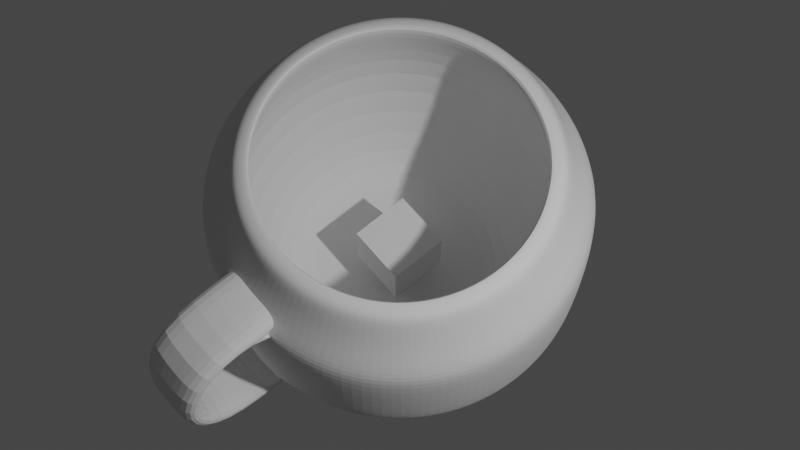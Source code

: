 # Source: 11.blend  (saved by Blender 4.4.32; exported with 4.5.12 LTS)
import bpy
from mathutils import Matrix  # noqa: F401  (used for matrix-valued properties, if any)

bpy.ops.wm.read_factory_settings(use_empty=True)
scene = bpy.context.scene
scene.name = 'Scene'

# ---- collections
col_collection = bpy.data.collections.new('Collection'); scene.collection.children.link(col_collection)

# ---- world
world_world = bpy.data.worlds.new('World'); scene.world = world_world
world_world.use_nodes = True; world_world.node_tree.nodes.clear()
_N = world_world.node_tree.nodes; _L = world_world.node_tree.links
n0 = _N.new('ShaderNodeOutputWorld'); n0.name = 'World Output'; n0.location = (300, 300)
n1 = _N.new('ShaderNodeBackground'); n1.name = 'Background'; n1.location = (10, 300)
n1.inputs[0].default_value = (0.05088, 0.05088, 0.05088, 1.0)
_L.new(n1.outputs[0], n0.inputs[0])
n0.is_active_output = True
world_world.color = (0.05088, 0.05088, 0.05088)
world_world.sun_shadow_jitter_overblur = 0.0

# ---- cameras
cam_camera = bpy.data.cameras.new('Camera')
cam_camera.clip_end = 100.0
cam_camera.lens = 58.38
cam_camera.ortho_scale = 7.314

# ---- lights
light_light = bpy.data.lights.new('Light', 'POINT')
light_light.energy = 1000.0
light_light.shadow_soft_size = 0.1

# ---- meshes
me_x = bpy.data.meshes.new('柱体')
me_x.from_pydata([(-1.093e-09, 0.9356, 1.0), (0.1825, 0.9176, 1.0), (0.358, 0.8644, 1.0), (0.5198, 0.7779, 1.0), (0.6616, 0.6616, 1.0), (0.7779, 0.5198, 1.0), (0.8644, 0.358, 1.0), (0.9176, 0.1825, 1.0), (0.9356, -1.345e-09, 1.0), (0.9176, -0.1825, 1.0), (0.8644, -0.358, 1.0), (0.7779, -0.5198, 1.0), (0.6616, -0.6616, 1.0), (0.5198, -0.7779, 1.0), (0.358, -0.8644, 1.0), (0.1825, -0.9176, 1.0), (-1.093e-09, -0.9356, 1.0), (-0.1825, -0.9176, 1.0), (-0.358, -0.8644, 1.0), (-0.5198, -0.7779, 1.0), (-0.6616, -0.6616, 1.0), (-0.7779, -0.5198, 1.0), (-0.8644, -0.358, 1.0), (-0.9176, -0.1825, 1.0), (-0.9356, -1.345e-09, 1.0), (-0.9176, 0.1825, 1.0), (-0.8644, 0.358, 1.0), (-0.7779, 0.5198, 1.0), (-0.6616, 0.6616, 1.0), (-0.5198, 0.7779, 1.0), (-0.358, 0.8644, 1.0), (-0.1825, 0.9176, 1.0), (-4.607e-09, 1.381, -0.3222), (-4.607e-09, 1.381, 0.3444), (0.2693, 1.354, 0.3444), (0.2693, 1.354, -0.3222), (0.5283, 1.275, 0.3444), (0.5283, 1.275, -0.3222), (0.767, 1.148, 0.3444), (0.767, 1.148, -0.3222), (0.9762, 0.9762, 0.3444), (0.9762, 0.9762, -0.3222), (1.148, 0.767, 0.3444), (1.148, 0.767, -0.3222), (1.275, 0.5283, 0.3444), (1.275, 0.5283, -0.3222), (1.354, 0.2693, 0.3444), (1.354, 0.2693, -0.3222), (1.381, -7.088e-10, 0.3444), (1.381, -7.088e-10, -0.3222), (1.354, -0.2693, 0.3444), (1.354, -0.2693, -0.3222), (1.275, -0.5283, 0.3444), (1.275, -0.5283, -0.3222), (1.148, -0.767, 0.3444), (1.148, -0.767, -0.3222), (0.9762, -0.9762, 0.3444), (0.9762, -0.9762, -0.3222), (0.767, -1.148, 0.3444), (0.767, -1.148, -0.3222), (0.5283, -1.275, 0.3444), (0.5283, -1.275, -0.3222), (0.2693, -1.354, 0.3444), (0.2693, -1.354, -0.3222), (-4.607e-09, -1.381, 0.3444), (-4.607e-09, -1.381, -0.3222), (-0.2693, -1.354, 0.3444), (-0.2693, -1.354, -0.3222), (-0.5283, -1.275, 0.3444), (-0.5283, -1.275, -0.3222), (-0.767, -1.148, 0.3444), (-0.767, -1.148, -0.3222), (-0.9762, -0.9762, 0.3444), (-0.9762, -0.9762, -0.3222), (-1.148, -0.767, 0.3444), (-1.148, -0.767, -0.3222), (-1.275, -0.5283, 0.3444), (-1.275, -0.5283, -0.3222), (-1.354, -0.2693, 0.3444), (-1.354, -0.2693, -0.3222), (-1.381, -7.088e-10, 0.3444), (-1.381, -7.088e-10, -0.3222), (-1.354, 0.2693, 0.3444), (-1.354, 0.2693, -0.3222), (-1.275, 0.5283, 0.3444), (-1.275, 0.5283, -0.3222), (-1.148, 0.767, 0.3444), (-1.148, 0.767, -0.3222), (-0.9762, 0.9762, 0.3444), (-0.9762, 0.9762, -0.3222), (-0.767, 1.148, 0.3444), (-0.767, 1.148, -0.3222), (-0.5283, 1.275, 0.3444), (-0.5283, 1.275, -0.3222), (-0.2693, 1.354, 0.3444), (-0.2693, 1.354, -0.3222), (-0.4786, 1.155, 0.64), (-0.6948, 1.04, 0.64), (-0.8843, 0.8842, 0.64), (-1.04, 0.6947, 0.64), (-1.155, 0.4785, 0.64), (-1.226, 0.2439, 0.64), (-1.251, -1.976e-05, 0.64), (-1.226, -0.244, 0.64), (-1.155, -0.4786, 0.64), (-1.04, -0.6948, 0.64), (-0.8843, -0.8843, 0.64), (-0.6948, -1.04, 0.64), (-0.4786, -1.155, 0.64), (-0.244, -1.226, 0.64), (-1.622e-05, -1.251, 0.64), (0.2439, -1.226, 0.64), (0.4785, -1.155, 0.64), (0.6947, -1.04, 0.64), (0.8842, -0.8843, 0.64), (1.04, -0.6948, 0.64), (1.155, -0.4786, 0.64), (1.226, -0.244, 0.64), (1.25, -1.976e-05, 0.64), (1.226, 0.2439, 0.64), (1.155, 0.4785, 0.64), (1.04, 0.6947, 0.64), (0.8842, 0.8842, 0.64), (0.7895, 0.962, 0.64), (0.6947, 1.04, 0.64), (-0.244, 1.226, 0.64), (-1.622e-05, 1.25, 0.64), (0.4785, 1.155, 0.64), (0.008415, 0.01025, -0.9375), (0.2439, 1.226, 0.64), (0.8716, 1.062, -0.3222), (0.8716, 1.062, 0.3444), (0.5907, 0.7197, 1.0), (-1.096, 0.719, 0.03127), (-0.9334, 0.9175, 0.03127), (0.4941, -1.219, 0.03127), (0.2484, -1.293, 0.03127), (0.2484, 1.276, 0.03127), (0.4941, 1.201, 0.03127), (-0.7349, 1.08, 0.03127), (-0.007161, -1.319, 0.03127), (0.7206, 1.08, 0.03127), (-0.5084, 1.201, 0.03127), (-0.2627, -1.293, 0.03127), (0.9191, 0.9175, 0.03127), (-0.2627, 1.276, 0.03127), (-0.5084, -1.219, 0.03127), (1.082, 0.719, 0.03127), (-0.007161, 1.301, 0.03127), (-0.7349, -1.098, 0.03127), (1.203, 0.4926, 0.03127), (-0.9334, -0.935, 0.03127), (1.278, 0.2468, 0.03127), (-1.096, -0.7365, 0.03127), (1.303, -0.008726, 0.03127), (-1.217, -0.51, 0.03127), (1.278, -0.2643, 0.03127), (-1.292, -0.2643, 0.03127), (1.203, -0.51, 0.03127), (-1.317, -0.008726, 0.03127), (1.082, -0.7365, 0.03127), (-1.292, 0.2468, 0.03127), (0.9191, -0.935, 0.03127), (-1.217, 0.4926, 0.03127), (0.7206, -1.098, 0.03127), (0.8198, 0.999, 0.03127), (0.1825, 0.9176, -0.9375), (2.004e-08, 0.9356, -0.9375), (0.358, 0.8644, -0.9375), (0.5198, 0.7779, -0.9375), (0.5907, 0.7197, -0.9375), (0.7779, 0.5198, -0.9375), (0.6616, 0.6616, -0.9375), (0.8644, 0.358, -0.9375), (0.9176, 0.1825, -0.9375), (0.9356, -1.345e-09, -0.9375), (0.9176, -0.1825, -0.9375), (0.8644, -0.358, -0.9375), (0.7779, -0.5198, -0.9375), (0.6616, -0.6616, -0.9375), (0.5198, -0.7779, -0.9375), (0.358, -0.8644, -0.9375), (0.1825, -0.9176, -0.9375), (2.004e-08, -0.9356, -0.9375), (-0.1825, -0.9176, -0.9375), (-0.358, -0.8644, -0.9375), (-0.5198, -0.7779, -0.9375), (-0.6616, -0.6616, -0.9375), (-0.7779, -0.5198, -0.9375), (-0.8644, -0.358, -0.9375), (-0.9176, -0.1825, -0.9375), (-0.9356, -1.345e-09, -0.9375), (-0.9176, 0.1825, -0.9375), (-0.8644, 0.358, -0.9375), (-0.7779, 0.5198, -0.9375), (-0.6616, 0.6616, -0.9375), (-0.5198, 0.7779, -0.9375), (-0.358, 0.8644, -0.9375), (-0.1825, 0.9176, -0.9375), (0.1131, 0.5687, -0.9375), (-3.855e-08, 0.5798, -0.9375), (0.2219, 0.5357, -0.9375), (0.3221, 0.4821, -0.9375), (0.3661, 0.4461, -0.9375), (0.4821, 0.3221, -0.9375), (0.41, 0.41, -0.9375), (0.5357, 0.2219, -0.9375), (0.5687, 0.1131, -0.9375), (0.5798, 5.725e-08, -0.9375), (0.5687, -0.1131, -0.9375), (0.5357, -0.2219, -0.9375), (0.4821, -0.3221, -0.9375), (0.41, -0.41, -0.9375), (0.3221, -0.4821, -0.9375), (0.2219, -0.5357, -0.9375), (0.1131, -0.5687, -0.9375), (7.863e-08, -0.5798, -0.9375), (-0.1131, -0.5687, -0.9375), (-0.2219, -0.5357, -0.9375), (-0.3221, -0.4821, -0.9375), (-0.41, -0.41, -0.9375), (-0.4821, -0.3221, -0.9375), (-0.5357, -0.2219, -0.9375), (-0.5687, -0.1131, -0.9375), (-0.5798, -5.994e-08, -0.9375), (-0.5687, 0.1131, -0.9375), (-0.5357, 0.2219, -0.9375), (-0.4821, 0.3221, -0.9375), (-0.41, 0.41, -0.9375), (-0.3221, 0.4821, -0.9375), (-0.2219, 0.5357, -0.9375), (-0.1131, 0.5687, -0.9375), (0.01712, 0.02086, -0.9887), (0.007302, 0.7568, -1.036), (0.1532, 0.7424, -1.036), (0.2935, 0.6999, -1.036), (0.4228, 0.6307, -1.036), (0.5361, 0.5377, -1.036), (0.6291, 0.4244, -1.036), (0.6983, 0.2951, -1.036), (0.7408, 0.1548, -1.036), (0.7552, 0.008897, -1.036), (0.7408, -0.137, -1.036), (0.6983, -0.2773, -1.036), (0.6291, -0.4066, -1.036), (0.5361, -0.5199, -1.036), (0.4228, -0.6129, -1.036), (0.2935, -0.6821, -1.036), (0.1532, -0.7246, -1.036), (0.007302, -0.739, -1.036), (-0.1386, -0.7246, -1.036), (-0.2789, -0.6821, -1.036), (-0.4082, -0.6129, -1.036), (-0.5215, -0.5199, -1.036), (-0.6145, -0.4066, -1.036), (-0.6837, -0.2773, -1.036), (-0.7262, -0.137, -1.036), (-0.7406, 0.008897, -1.036), (-0.7262, 0.1548, -1.036), (-0.6837, 0.2951, -1.036), (-0.6145, 0.4244, -1.036), (-0.5215, 0.5377, -1.036), (-0.4082, 0.6307, -1.036), (-0.2789, 0.6999, -1.036), (-0.1386, 0.7424, -1.036), (0.4795, 0.5842, -1.036), (0.007302, 0.8802, -1.067), (0.006089, 1.07, -0.9564), (0.006947, 0.9885, -1.035), (0.2133, 1.049, -0.9563), (0.1773, 0.8635, -1.067), (0.1982, 0.9697, -1.035), (0.3407, 0.8139, -1.067), (0.4126, 0.9889, -0.9563), (0.382, 0.9139, -1.035), (0.5963, 0.8907, -0.9563), (0.4914, 0.7334, -1.067), (0.5515, 0.8234, -1.035), (0.6234, 0.625, -1.067), (0.7573, 0.7586, -0.9563), (0.7, 0.7015, -1.035), (0.8894, 0.5976, -0.9563), (0.7318, 0.493, -1.067), (0.8219, 0.553, -1.035), (0.8123, 0.3423, -1.067), (0.9875, 0.4139, -0.9563), (0.9124, 0.3835, -1.035), (1.048, 0.2147, -0.9564), (0.8619, 0.1789, -1.067), (0.9682, 0.1997, -1.035), (0.8786, 0.008897, -1.067), (1.068, 0.007421, -0.9565), (0.987, 0.008465, -1.035), (1.048, -0.1998, -0.9566), (0.8619, -0.1611, -1.067), (0.9682, -0.1827, -1.035), (0.8123, -0.3245, -1.067), (0.9873, -0.399, -0.9567), (0.9124, -0.3666, -1.035), (0.8891, -0.5826, -0.9568), (0.7318, -0.4752, -1.067), (0.8218, -0.536, -1.035), (0.6234, -0.6072, -1.067), (0.757, -0.7435, -0.9569), (0.6999, -0.6845, -1.035), (0.5961, -0.8755, -0.957), (0.4914, -0.7156, -1.067), (0.5514, -0.8063, -1.035), (0.3407, -0.7961, -1.067), (0.4124, -0.9736, -0.9571), (0.382, -0.8969, -1.035), (0.2132, -1.034, -0.9572), (0.1773, -0.8457, -1.067), (0.1981, -0.9526, -1.035), (0.007302, -0.8624, -1.067), (0.006099, -1.054, -0.9573), (0.006949, -0.9715, -1.035), (-0.201, -1.034, -0.9573), (-0.1627, -0.8457, -1.067), (-0.1842, -0.9526, -1.035), (-0.3261, -0.7961, -1.067), (-0.4002, -0.9734, -0.9574), (-0.368, -0.8968, -1.035), (-0.5837, -0.8753, -0.9574), (-0.4768, -0.7156, -1.067), (-0.5375, -0.8063, -1.035), (-0.6088, -0.6072, -1.067), (-0.7446, -0.7433, -0.9574), (-0.6859, -0.6844, -1.035), (-0.8767, -0.5824, -0.9574), (-0.7172, -0.4752, -1.067), (-0.8078, -0.5359, -1.035), (-0.7977, -0.3245, -1.067), (-0.9748, -0.3989, -0.9573), (-0.8984, -0.3665, -1.035), (-1.035, -0.1997, -0.9573), (-0.8473, -0.1611, -1.067), (-0.9541, -0.1827, -1.035), (-0.864, 0.008897, -1.067), (-1.056, 0.00743, -0.9572), (-0.973, 0.008468, -1.035), (-1.035, 0.2146, -0.9571), (-0.8473, 0.1789, -1.067), (-0.9542, 0.1996, -1.035), (-0.7977, 0.3423, -1.067), (-0.975, 0.4138, -0.957), (-0.8984, 0.3835, -1.035), (-0.8769, 0.5974, -0.9569), (-0.7172, 0.493, -1.067), (-0.8079, 0.5529, -1.035), (-0.6088, 0.625, -1.067), (-0.7449, 0.7584, -0.9568), (-0.686, 0.7014, -1.035), (-0.584, 0.8905, -0.9567), (-0.4768, 0.7334, -1.067), (-0.5375, 0.8233, -1.035), (-0.3261, 0.8139, -1.067), (-0.4004, 0.9887, -0.9566), (-0.3681, 0.9139, -1.035), (-0.2011, 1.049, -0.9565), (-0.1627, 0.8635, -1.067), (-0.1843, 0.9697, -1.035), (0.6768, 0.8246, -0.9563), (0.5574, 0.6792, -1.067), (0.6257, 0.7624, -1.035), (0.1989, 0.9999, 1.0), (0.2183, 1.097, 0.9355), (0.2103, 1.057, 0.9811), (-1.438e-09, 1.119, 0.9355), (-1.093e-09, 1.019, 1.0), (-1.222e-09, 1.078, 0.9811), (0.3901, 0.9419, 1.0), (0.4281, 1.034, 0.9355), (0.4125, 0.9958, 0.9811), (0.5664, 0.8477, 1.0), (0.6216, 0.9302, 0.9355), (0.5988, 0.8962, 0.9811), (0.7911, 0.7911, 0.9355), (0.7209, 0.7209, 1.0), (0.7622, 0.7622, 0.9811), (0.8477, 0.5664, 1.0), (0.9302, 0.6216, 0.9355), (0.8962, 0.5988, 0.9811), (0.9419, 0.3901, 1.0), (1.034, 0.4281, 0.9355), (0.9958, 0.4125, 0.9811), (0.9999, 0.1989, 1.0), (1.097, 0.2183, 0.9355), (1.057, 0.2103, 0.9811), (1.019, -1.345e-09, 1.0), (1.119, -1.282e-09, 0.9355), (1.078, -1.368e-09, 0.9811), (0.9999, -0.1989, 1.0), (1.097, -0.2183, 0.9355), (1.057, -0.2103, 0.9811), (0.9419, -0.3901, 1.0), (1.034, -0.4281, 0.9355), (0.9958, -0.4125, 0.9811), (0.8477, -0.5664, 1.0), (0.9302, -0.6216, 0.9355), (0.8962, -0.5988, 0.9811), (0.7209, -0.7209, 1.0), (0.7911, -0.7911, 0.9355), (0.7622, -0.7622, 0.9811), (0.5664, -0.8477, 1.0), (0.6216, -0.9302, 0.9355), (0.5988, -0.8962, 0.9811), (0.3901, -0.9419, 1.0), (0.4281, -1.034, 0.9355), (0.4125, -0.9958, 0.9811), (0.1989, -0.9999, 1.0), (0.2183, -1.097, 0.9355), (0.2103, -1.057, 0.9811), (-1.093e-09, -1.019, 1.0), (-1.438e-09, -1.119, 0.9355), (-1.251e-09, -1.078, 0.9811), (-0.1989, -0.9999, 1.0), (-0.2183, -1.097, 0.9355), (-0.2103, -1.057, 0.9811), (-0.3901, -0.9419, 1.0), (-0.4281, -1.034, 0.9355), (-0.4125, -0.9958, 0.9811), (-0.5664, -0.8477, 1.0), (-0.6216, -0.9302, 0.9355), (-0.5988, -0.8962, 0.9811), (-0.7209, -0.7209, 1.0), (-0.7911, -0.7911, 0.9355), (-0.7622, -0.7622, 0.9811), (-0.8477, -0.5664, 1.0), (-0.9302, -0.6216, 0.9355), (-0.8962, -0.5988, 0.9811), (-0.9419, -0.3901, 1.0), (-1.034, -0.4281, 0.9355), (-0.9958, -0.4125, 0.9811), (-0.9999, -0.1989, 1.0), (-1.097, -0.2183, 0.9355), (-1.057, -0.2103, 0.9811), (-1.019, -1.345e-09, 1.0), (-1.119, -1.282e-09, 0.9355), (-1.078, -1.339e-09, 0.9811), (-0.9999, 0.1989, 1.0), (-1.097, 0.2183, 0.9355), (-1.057, 0.2103, 0.9811), (-0.9419, 0.3901, 1.0), (-1.034, 0.4281, 0.9355), (-0.9958, 0.4125, 0.9811), (-0.8477, 0.5664, 1.0), (-0.9302, 0.6216, 0.9355), (-0.8962, 0.5988, 0.9811), (-0.7209, 0.7209, 1.0), (-0.7911, 0.7911, 0.9355), (-0.7622, 0.7622, 0.9811), (-0.5664, 0.8477, 1.0), (-0.6216, 0.9302, 0.9355), (-0.5988, 0.8962, 0.9811), (-0.3901, 0.9419, 1.0), (-0.4281, 1.034, 0.9355), (-0.4125, 0.9958, 0.9811), (-0.1989, 0.9999, 1.0), (-0.2183, 1.097, 0.9355), (-0.2103, 1.057, 0.9811), (0.6436, 0.7843, 1.0), (0.7063, 0.8607, 0.9355), (0.6805, 0.8292, 0.9811), (0.9515, 0.9514, 0.4922), (-0.2633, 1.32, 0.4922), (-0.0006001, 1.346, 0.4922), (0.2621, 1.32, 0.4922), (0.5147, 1.243, 0.4922), (0.7474, 1.119, 0.4922), (0.8495, 1.035, 0.4922), (1.119, 0.7473, 0.4922), (1.243, 0.5145, 0.4922), (1.32, 0.2619, 0.4922), (1.346, -0.0007313, 0.4922), (1.32, -0.2634, 0.4922), (1.243, -0.516, 0.4922), (1.119, -0.7488, 0.4922), (0.9515, -0.9528, 0.4922), (0.7474, -1.12, 0.4922), (0.5147, -1.245, 0.4922), (0.2621, -1.321, 0.4922), (-0.0006001, -1.347, 0.4922), (-0.2633, -1.321, 0.4922), (-0.5159, -1.245, 0.4922), (-0.7486, -1.12, 0.4922), (-0.9527, -0.9528, 0.4922), (-1.12, -0.7488, 0.4922), (-1.245, -0.516, 0.4922), (-1.321, -0.2634, 0.4922), (-1.347, -0.0007313, 0.4922), (-1.321, 0.2619, 0.4922), (-1.245, 0.5145, 0.4922), (-1.12, 0.7473, 0.4922), (-0.9527, 0.9514, 0.4922), (-0.7486, 1.119, 0.4922), (-0.5159, 1.243, 0.4922), (-0.8313, 0.8316, 0.7878), (-1.153, 0.2296, 0.7878), (-1.086, -0.4498, 0.7878), (-0.6531, -0.9775, 0.7878), (0.0001606, -1.176, 0.7878), (0.6534, -0.9775, 0.7878), (1.086, -0.4498, 0.7878), (1.153, 0.2296, 0.7878), (-0.4498, 1.087, 0.7878), (-0.9775, 0.6534, 0.7878), (-1.176, 0.0001957, 0.7878), (-0.9775, -0.6531, 0.7878), (-0.4498, -1.086, 0.7878), (0.2296, -1.153, 0.7878), (0.8316, -0.8312, 0.7878), (1.153, -0.2292, 0.7878), (1.086, 0.4502, 0.7878), (0.7425, 0.9047, 0.7878), (-0.6531, 0.9779, 0.7878), (-1.086, 0.4502, 0.7878), (-1.153, -0.2292, 0.7878), (-0.8313, -0.8312, 0.7878), (-0.2292, -1.153, 0.7878), (0.4501, -1.086, 0.7878), (0.9778, -0.6531, 0.7878), (1.176, 0.0001957, 0.7878), (0.9778, 0.6534, 0.7878), (0.6534, 0.9779, 0.7878), (0.4501, 1.087, 0.7878), (0.2296, 1.153, 0.7878), (0.0001606, 1.176, 0.7878), (-0.2292, 1.153, 0.7878), (0.8316, 0.8316, 0.7878), (-0.2453, 1.247, -0.6393), (0.002145, 1.271, -0.6393), (0.2496, 1.247, -0.6393), (0.4875, 1.174, -0.6392), (0.7068, 1.057, -0.6392), (0.8029, 0.9783, -0.6392), (0.899, 0.8995, -0.6392), (1.057, 0.7073, -0.6392), (1.174, 0.488, -0.6393), (1.246, 0.25, -0.6393), (1.27, 0.002614, -0.6393), (1.246, -0.2448, -0.6394), (1.174, -0.4827, -0.6394), (1.057, -0.7019, -0.6395), (0.8989, -0.8941, -0.6396), (0.7067, -1.052, -0.6396), (0.4874, -1.169, -0.6397), (0.2495, -1.241, -0.6397), (0.00215, -1.265, -0.6398), (-0.2452, -1.241, -0.6398), (-0.4831, -1.169, -0.6398), (-0.7023, -1.052, -0.6398), (-0.8945, -0.894, -0.6398), (-1.052, -0.7018, -0.6398), (-1.169, -0.4826, -0.6398), (-1.242, -0.2448, -0.6398), (-1.266, 0.002619, -0.6397), (-1.242, 0.25, -0.6397), (-1.169, 0.4879, -0.6396), (-1.052, 0.7072, -0.6396), (-0.8946, 0.8993, -0.6395), (-0.7024, 1.057, -0.6394), (-0.4832, 1.174, -0.6394), (-0.2659, 1.339, -0.4808), (0.9653, 0.9654, -0.4807), (0.0003003, 1.365, -0.4808), (0.2666, 1.339, -0.4807), (0.5226, 1.261, -0.4807), (0.7585, 1.135, -0.4807), (0.8619, 1.05, -0.4807), (1.135, 0.7586, -0.4807), (1.261, 0.5226, -0.4807), (1.339, 0.2666, -0.4808), (1.365, 0.0003662, -0.4808), (1.339, -0.2659, -0.4808), (1.261, -0.5219, -0.4808), (1.135, -0.7578, -0.4809), (0.9653, -0.9646, -0.4809), (0.7585, -1.134, -0.4809), (0.5225, -1.26, -0.4809), (0.2665, -1.338, -0.481), (0.0003028, -1.364, -0.481), (-0.2659, -1.338, -0.481), (-0.5219, -1.26, -0.481), (-0.7578, -1.134, -0.481), (-0.9646, -0.9646, -0.481), (-1.134, -0.7578, -0.481), (-1.26, -0.5218, -0.481), (-1.338, -0.2659, -0.481), (-1.364, 0.0003687, -0.481), (-1.338, 0.2666, -0.4809), (-1.26, 0.5226, -0.4809), (-1.134, 0.7585, -0.4809), (-0.9647, 0.9654, -0.4809), (-0.7579, 1.135, -0.4808), (-0.522, 1.261, -0.4808), (0.004028, 1.175, -0.7979), (0.2323, 1.152, -0.7978), (0.4517, 1.086, -0.7978), (0.654, 0.9777, -0.7977), (0.7427, 0.9049, -0.7977), (0.9768, 0.6549, -0.7978), (1.085, 0.4526, -0.7978), (1.151, 0.2331, -0.7979), (1.174, 0.004909, -0.7979), (1.151, -0.2233, -0.798), (1.085, -0.4427, -0.7981), (0.9766, -0.6449, -0.7981), (0.8311, -0.8222, -0.7982), (0.6538, -0.9676, -0.7983), (0.4516, -1.076, -0.7984), (0.2322, -1.142, -0.7985), (0.004035, -1.165, -0.7985), (-0.2241, -1.142, -0.7986), (-0.4435, -1.076, -0.7986), (-0.6457, -0.9674, -0.7986), (-0.8229, -0.822, -0.7986), (-0.9683, -0.6448, -0.7986), (-1.076, -0.4426, -0.7986), (-1.143, -0.2232, -0.7985), (-1.166, 0.004916, -0.7985), (-1.143, 0.2331, -0.7984), (-1.077, 0.4525, -0.7983), (-0.9685, 0.6547, -0.7982), (-0.8231, 0.832, -0.7981), (-0.6459, 0.9775, -0.7981), (-0.4436, 1.086, -0.798), (-0.2242, 1.152, -0.7979), (0.8313, 0.8322, -0.7977), (-0.244, -1.226, 0.64), (-0.2633, -1.321, 0.4922), (0.2439, -1.226, 0.64), (-1.622e-05, -1.251, 0.64), (-0.0006001, -1.347, 0.4922), (0.2621, -1.321, 0.4922), (0.2665, -1.338, -0.481), (0.2495, -1.241, -0.6397), (0.0003028, -1.364, -0.481), (0.00215, -1.265, -0.6398), (-0.2659, -1.338, -0.481), (-0.2452, -1.241, -0.6398), (-0.244, -1.226, 0.64), (-0.2633, -1.321, 0.4922), (0.2439, -1.226, 0.64), (-1.622e-05, -1.251, 0.64), (-0.0006001, -1.347, 0.4922), (0.2621, -1.321, 0.4922), (0.2665, -1.338, -0.481), (0.2495, -1.241, -0.6397), (0.0003028, -1.364, -0.481), (0.00215, -1.265, -0.6398), (-0.2659, -1.338, -0.481), (-0.2452, -1.241, -0.6398), (0.001086, -2.154, 0.01416), (0.2468, -2.15, 0.01369), (-0.244, -1.908, 0.6419), (-0.2633, -1.786, 0.5155), (0.244, -1.908, 0.6419), (3.084e-06, -1.913, 0.6185), (-0.0005808, -1.792, 0.4904), (0.2621, -1.786, 0.5155), (-0.2646, -2.012, 0.002275), (0.2643, -2.012, 0.002286), (0.2665, -1.759, -0.511), (0.2496, -1.913, -0.6145), (0.0003221, -1.76, -0.4848), (0.002169, -1.915, -0.5902), (-0.2659, -1.759, -0.511), (-0.2452, -1.914, -0.6145), (-0.2446, -2.15, 0.01367), (-0.0001294, -2.016, 0.002791)], [], [(1, 2, 371, 365), (527, 368, 366, 526), (524, 375, 462, 514), (5, 6, 383, 380), (514, 462, 377, 529), (6, 7, 386, 383), (7, 8, 389, 386), (8, 9, 392, 389), (9, 10, 395, 392), (10, 11, 398, 395), (11, 12, 401, 398), (12, 13, 404, 401), (13, 14, 407, 404), (14, 15, 410, 407), (15, 16, 413, 410), (16, 17, 416, 413), (17, 18, 419, 416), (18, 19, 422, 419), (19, 20, 425, 422), (20, 21, 428, 425), (21, 22, 431, 428), (22, 23, 434, 431), (23, 24, 437, 434), (24, 25, 440, 437), (25, 26, 443, 440), (26, 27, 446, 443), (27, 28, 449, 446), (28, 29, 452, 449), (29, 30, 455, 452), (30, 31, 458, 455), (134, 133, 194, 195), (496, 96, 125, 465), (31, 0, 369, 458), (611, 612, 315, 311), (95, 94, 33, 32), (234, 233, 266, 270), (93, 92, 94, 95), (603, 604, 291, 287), (91, 90, 92, 93), (246, 245, 302, 306), (89, 88, 90, 91), (615, 616, 327, 323), (87, 86, 88, 89), (600, 628, 279, 362), (85, 84, 86, 87), (244, 243, 296, 300), (83, 82, 84, 85), (257, 256, 336, 338), (81, 80, 82, 83), (263, 262, 354, 356), (79, 78, 80, 81), (249, 248, 312, 314), (77, 76, 78, 79), (75, 74, 76, 77), (73, 72, 74, 75), (71, 70, 72, 73), (69, 68, 70, 71), (67, 66, 68, 69), (65, 64, 66, 67), (63, 62, 64, 65), (61, 60, 62, 63), (59, 58, 60, 61), (57, 56, 58, 59), (55, 54, 56, 57), (53, 52, 54, 55), (51, 50, 52, 53), (49, 48, 50, 51), (47, 46, 48, 49), (45, 44, 46, 47), (43, 42, 44, 45), (41, 40, 42, 43), (130, 131, 40, 41), (37, 36, 38, 39), (35, 34, 36, 37), (32, 33, 34, 35), (526, 366, 372, 525), (528, 459, 368, 527), (525, 372, 375, 524), (529, 377, 381, 523), (132, 4, 378, 461), (523, 381, 384, 513), (513, 384, 387, 504), (504, 387, 390, 522), (522, 390, 393, 512), (512, 393, 396, 503), (503, 396, 399, 521), (521, 399, 402, 511), (511, 402, 405, 502), (502, 405, 408, 520), (520, 408, 411, 510), (510, 411, 414, 501), (501, 414, 417, 519), (519, 417, 420, 509), (509, 420, 423, 500), (500, 423, 426, 518), (518, 426, 429, 508), (508, 429, 432, 499), (499, 432, 435, 517), (517, 435, 438, 507), (507, 438, 441, 498), (498, 441, 444, 516), (516, 444, 447, 506), (506, 447, 450, 497), (497, 450, 453, 515), (515, 453, 456, 505), (505, 456, 459, 528), (2, 3, 374, 371), (136, 135, 181, 182), (138, 137, 166, 168), (139, 134, 195, 196), (140, 136, 182, 183), (141, 138, 168, 169), (142, 139, 196, 197), (143, 140, 183, 184), (165, 141, 169, 170), (145, 142, 197, 198), (146, 143, 184, 185), (147, 144, 172, 171), (148, 145, 198, 167), (149, 146, 185, 186), (150, 147, 171, 173), (151, 149, 186, 187), (152, 150, 173, 174), (153, 151, 187, 188), (154, 152, 174, 175), (155, 153, 188, 189), (156, 154, 175, 176), (157, 155, 189, 190), (158, 156, 176, 177), (159, 157, 190, 191), (160, 158, 177, 178), (161, 159, 191, 192), (162, 160, 178, 179), (163, 161, 192, 193), (164, 162, 179, 180), (133, 163, 193, 194), (135, 164, 180, 181), (137, 148, 167, 166), (144, 165, 170, 172), (4, 5, 380, 378), (39, 38, 131, 130), (3, 132, 461, 374), (4, 132, 165, 144), (1, 0, 148, 137), (14, 13, 164, 135), (27, 26, 163, 133), (13, 12, 162, 164), (26, 25, 161, 163), (12, 11, 160, 162), (25, 24, 159, 161), (11, 10, 158, 160), (24, 23, 157, 159), (10, 9, 156, 158), (23, 22, 155, 157), (9, 8, 154, 156), (22, 21, 153, 155), (8, 7, 152, 154), (21, 20, 151, 153), (7, 6, 150, 152), (20, 19, 149, 151), (6, 5, 147, 150), (19, 18, 146, 149), (0, 31, 145, 148), (5, 4, 144, 147), (18, 17, 143, 146), (31, 30, 142, 145), (132, 3, 141, 165), (17, 16, 140, 143), (30, 29, 139, 142), (3, 2, 138, 141), (16, 15, 136, 140), (29, 28, 134, 139), (2, 1, 137, 138), (15, 14, 135, 136), (28, 27, 133, 134), (200, 199, 166, 167), (199, 201, 168, 166), (201, 202, 169, 168), (202, 203, 170, 169), (205, 204, 171, 172), (204, 206, 173, 171), (206, 207, 174, 173), (207, 208, 175, 174), (208, 209, 176, 175), (209, 210, 177, 176), (210, 211, 178, 177), (211, 212, 179, 178), (212, 213, 180, 179), (213, 214, 181, 180), (214, 215, 182, 181), (215, 216, 183, 182), (216, 217, 184, 183), (217, 218, 185, 184), (218, 219, 186, 185), (219, 220, 187, 186), (220, 221, 188, 187), (221, 222, 189, 188), (222, 223, 190, 189), (223, 224, 191, 190), (224, 225, 192, 191), (225, 226, 193, 192), (226, 227, 194, 193), (227, 228, 195, 194), (228, 229, 196, 195), (229, 230, 197, 196), (230, 231, 198, 197), (231, 200, 167, 198), (203, 205, 172, 170), (128, 199, 200), (128, 201, 199), (128, 202, 201), (128, 203, 202), (128, 204, 205), (128, 206, 204), (128, 207, 206), (128, 208, 207), (128, 209, 208), (128, 210, 209), (128, 211, 210), (128, 212, 211), (128, 213, 212), (128, 214, 213), (128, 215, 214), (128, 216, 215), (128, 217, 216), (128, 218, 217), (128, 219, 218), (128, 220, 219), (128, 221, 220), (128, 222, 221), (128, 223, 222), (128, 224, 223), (128, 225, 224), (128, 226, 225), (128, 227, 226), (128, 228, 227), (128, 229, 228), (128, 230, 229), (128, 231, 230), (128, 200, 231), (128, 205, 203), (242, 241, 290, 294), (236, 235, 272, 276), (251, 250, 318, 320), (264, 233, 234, 235, 236, 265, 237, 238, 239, 240, 241, 242, 243, 244, 245, 246, 247, 248, 249, 250, 251, 252, 253, 254, 255, 256, 257, 258, 259, 260, 261, 262, 263), (258, 257, 338, 342), (245, 244, 300, 302), (239, 238, 282, 284), (260, 259, 344, 348), (617, 618, 333, 329), (241, 240, 288, 290), (235, 234, 270, 272), (265, 236, 276, 363), (262, 261, 350, 354), (256, 255, 332, 336), (243, 242, 294, 296), (237, 265, 363, 278), (252, 251, 320, 324), (233, 264, 360, 266), (259, 258, 342, 344), (253, 252, 324, 326), (247, 246, 306, 308), (261, 260, 348, 350), (255, 254, 330, 332), (597, 598, 273, 269), (599, 600, 362, 275), (628, 601, 281, 279), (602, 603, 287, 285), (605, 606, 297, 293), (607, 608, 303, 299), (609, 610, 309, 305), (610, 611, 311, 309), (612, 613, 317, 315), (614, 615, 323, 321), (616, 617, 329, 327), (619, 620, 339, 335), (621, 622, 345, 341), (623, 624, 351, 347), (625, 626, 357, 353), (626, 627, 359, 357), (596, 597, 269, 267), (238, 237, 278, 282), (598, 599, 275, 273), (601, 602, 285, 281), (240, 239, 284, 288), (604, 605, 293, 291), (606, 607, 299, 297), (608, 609, 305, 303), (248, 247, 308, 312), (250, 249, 314, 318), (613, 614, 321, 317), (254, 253, 326, 330), (618, 619, 335, 333), (620, 621, 341, 339), (622, 623, 347, 345), (624, 625, 353, 351), (264, 263, 356, 360), (232, 233, 234), (232, 235, 236), (232, 237, 238), (232, 239, 240), (232, 241, 242), (232, 243, 244), (232, 245, 246), (232, 247, 248), (232, 249, 250), (232, 251, 252), (232, 253, 254), (232, 255, 256), (232, 257, 258), (232, 259, 260), (232, 261, 262), (232, 263, 264), (232, 264, 233), (232, 236, 265), (232, 234, 235), (232, 265, 237), (232, 238, 239), (232, 240, 241), (232, 242, 243), (232, 244, 245), (232, 246, 247), (232, 248, 249), (232, 250, 251), (232, 252, 253), (232, 254, 255), (232, 256, 257), (232, 258, 259), (232, 260, 261), (232, 262, 263), (267, 269, 271, 268), (268, 271, 270, 266), (273, 275, 277, 274), (274, 277, 276, 272), (279, 281, 283, 280), (280, 283, 282, 278), (285, 287, 289, 286), (286, 289, 288, 284), (291, 293, 295, 292), (292, 295, 294, 290), (297, 299, 301, 298), (298, 301, 300, 296), (303, 305, 307, 304), (304, 307, 306, 302), (309, 311, 313, 310), (310, 313, 312, 308), (315, 317, 319, 316), (316, 319, 318, 314), (321, 323, 325, 322), (322, 325, 324, 320), (327, 329, 331, 328), (328, 331, 330, 326), (333, 335, 337, 334), (334, 337, 336, 332), (339, 341, 343, 340), (340, 343, 342, 338), (345, 347, 349, 346), (346, 349, 348, 344), (351, 353, 355, 352), (352, 355, 354, 350), (357, 359, 361, 358), (358, 361, 360, 356), (359, 267, 268, 361), (361, 268, 266, 360), (275, 362, 364, 277), (277, 364, 363, 276), (269, 273, 274, 271), (271, 274, 272, 270), (362, 279, 280, 364), (364, 280, 278, 363), (281, 285, 286, 283), (283, 286, 284, 282), (287, 291, 292, 289), (289, 292, 290, 288), (293, 297, 298, 295), (295, 298, 296, 294), (299, 303, 304, 301), (301, 304, 302, 300), (305, 309, 310, 307), (307, 310, 308, 306), (311, 315, 316, 313), (313, 316, 314, 312), (317, 321, 322, 319), (319, 322, 320, 318), (323, 327, 328, 325), (325, 328, 326, 324), (329, 333, 334, 331), (331, 334, 332, 330), (335, 339, 340, 337), (337, 340, 338, 336), (341, 345, 346, 343), (343, 346, 344, 342), (347, 351, 352, 349), (349, 352, 350, 348), (353, 357, 358, 355), (355, 358, 356, 354), (627, 596, 267, 359), (366, 368, 370, 367), (367, 370, 369, 365), (372, 366, 367, 373), (373, 367, 365, 371), (375, 372, 373, 376), (376, 373, 371, 374), (462, 375, 376, 463), (463, 376, 374, 461), (381, 377, 379, 382), (382, 379, 378, 380), (384, 381, 382, 385), (385, 382, 380, 383), (387, 384, 385, 388), (388, 385, 383, 386), (390, 387, 388, 391), (391, 388, 386, 389), (393, 390, 391, 394), (394, 391, 389, 392), (396, 393, 394, 397), (397, 394, 392, 395), (399, 396, 397, 400), (400, 397, 395, 398), (402, 399, 400, 403), (403, 400, 398, 401), (405, 402, 403, 406), (406, 403, 401, 404), (408, 405, 406, 409), (409, 406, 404, 407), (411, 408, 409, 412), (412, 409, 407, 410), (414, 411, 412, 415), (415, 412, 410, 413), (417, 414, 415, 418), (418, 415, 413, 416), (420, 417, 418, 421), (421, 418, 416, 419), (423, 420, 421, 424), (424, 421, 419, 422), (426, 423, 424, 427), (427, 424, 422, 425), (429, 426, 427, 430), (430, 427, 425, 428), (432, 429, 430, 433), (433, 430, 428, 431), (435, 432, 433, 436), (436, 433, 431, 434), (438, 435, 436, 439), (439, 436, 434, 437), (441, 438, 439, 442), (442, 439, 437, 440), (444, 441, 442, 445), (445, 442, 440, 443), (447, 444, 445, 448), (448, 445, 443, 446), (450, 447, 448, 451), (451, 448, 446, 449), (453, 450, 451, 454), (454, 451, 449, 452), (456, 453, 454, 457), (457, 454, 452, 455), (459, 456, 457, 460), (460, 457, 455, 458), (368, 459, 460, 370), (370, 460, 458, 369), (377, 462, 463, 379), (379, 463, 461, 378), (0, 1, 365, 369), (495, 97, 96, 496), (494, 98, 97, 495), (493, 99, 98, 494), (492, 100, 99, 493), (491, 101, 100, 492), (490, 102, 101, 491), (489, 103, 102, 490), (488, 104, 103, 489), (487, 105, 104, 488), (486, 106, 105, 487), (485, 107, 106, 486), (484, 108, 107, 485), (483, 109, 108, 484), (580, 581, 637, 635), (547, 580, 635, 636), (480, 112, 111, 481), (479, 113, 112, 480), (478, 114, 113, 479), (477, 115, 114, 478), (476, 116, 115, 477), (475, 117, 116, 476), (474, 118, 117, 475), (473, 119, 118, 474), (472, 120, 119, 473), (471, 121, 120, 472), (464, 122, 121, 471), (468, 127, 124, 469), (465, 125, 126, 466), (467, 129, 127, 468), (470, 123, 122, 464), (469, 124, 123, 470), (466, 126, 129, 467), (33, 466, 467, 34), (38, 469, 470, 131), (131, 470, 464, 40), (34, 467, 468, 36), (94, 465, 466, 33), (36, 468, 469, 38), (40, 464, 471, 42), (42, 471, 472, 44), (44, 472, 473, 46), (46, 473, 474, 48), (48, 474, 475, 50), (50, 475, 476, 52), (52, 476, 477, 54), (54, 477, 478, 56), (56, 478, 479, 58), (58, 479, 480, 60), (60, 480, 481, 62), (66, 483, 484, 68), (68, 484, 485, 70), (70, 485, 486, 72), (72, 486, 487, 74), (74, 487, 488, 76), (76, 488, 489, 78), (78, 489, 490, 80), (80, 490, 491, 82), (82, 491, 492, 84), (84, 492, 493, 86), (86, 493, 494, 88), (88, 494, 495, 90), (90, 495, 496, 92), (92, 496, 465, 94), (96, 505, 528, 125), (97, 515, 505, 96), (98, 497, 515, 97), (99, 506, 497, 98), (100, 516, 506, 99), (101, 498, 516, 100), (102, 507, 498, 101), (103, 517, 507, 102), (104, 499, 517, 103), (105, 508, 499, 104), (106, 518, 508, 105), (107, 500, 518, 106), (108, 509, 500, 107), (109, 519, 509, 108), (110, 501, 519, 109), (111, 510, 501, 110), (112, 520, 510, 111), (113, 502, 520, 112), (114, 511, 502, 113), (115, 521, 511, 114), (116, 503, 521, 115), (117, 512, 503, 116), (118, 522, 512, 117), (119, 504, 522, 118), (120, 513, 504, 119), (121, 523, 513, 120), (122, 529, 523, 121), (127, 525, 524, 124), (125, 528, 527, 126), (129, 526, 525, 127), (123, 514, 529, 122), (124, 524, 514, 123), (126, 527, 526, 129), (563, 565, 531, 530), (593, 594, 561, 560), (591, 592, 559, 558), (589, 590, 557, 556), (587, 588, 555, 554), (582, 583, 550, 549), (577, 578, 545, 544), (575, 576, 543, 542), (573, 574, 541, 540), (570, 571, 538, 537), (567, 568, 534, 533), (565, 566, 532, 531), (595, 563, 530, 562), (594, 595, 562, 561), (592, 593, 560, 559), (590, 591, 558, 557), (588, 589, 556, 555), (585, 586, 553, 552), (583, 584, 551, 550), (581, 582, 639, 637), (579, 580, 547, 546), (578, 579, 546, 545), (576, 577, 544, 543), (574, 575, 542, 541), (571, 572, 539, 538), (564, 570, 537, 536), (568, 569, 535, 534), (566, 567, 533, 532), (586, 587, 554, 553), (569, 564, 536, 535), (584, 585, 552, 551), (572, 573, 540, 539), (482, 481, 634, 633), (47, 49, 573, 572), (71, 73, 585, 584), (130, 41, 564, 569), (75, 77, 587, 586), (35, 37, 567, 566), (39, 130, 569, 568), (41, 43, 570, 564), (45, 47, 572, 571), (51, 53, 575, 574), (55, 57, 577, 576), (59, 61, 579, 578), (61, 63, 580, 579), (69, 71, 584, 583), (73, 75, 586, 585), (79, 81, 589, 588), (83, 85, 591, 590), (87, 89, 593, 592), (91, 93, 595, 594), (93, 95, 563, 595), (32, 35, 566, 565), (37, 39, 568, 567), (43, 45, 571, 570), (49, 51, 574, 573), (53, 55, 576, 575), (57, 59, 578, 577), (67, 69, 583, 582), (77, 79, 588, 587), (81, 83, 590, 589), (85, 87, 592, 591), (89, 91, 594, 593), (95, 32, 565, 563), (530, 531, 596, 627), (560, 561, 625, 624), (558, 559, 623, 622), (556, 557, 621, 620), (554, 555, 619, 618), (549, 550, 614, 613), (544, 545, 609, 608), (542, 543, 607, 606), (540, 541, 605, 604), (537, 538, 602, 601), (533, 534, 599, 598), (531, 532, 597, 596), (562, 530, 627, 626), (561, 562, 626, 625), (559, 560, 624, 623), (557, 558, 622, 621), (555, 556, 620, 619), (552, 553, 617, 616), (550, 551, 615, 614), (548, 549, 613, 612), (546, 547, 611, 610), (545, 546, 610, 609), (543, 544, 608, 607), (541, 542, 606, 605), (538, 539, 603, 602), (536, 537, 601, 628), (534, 535, 600, 599), (532, 533, 598, 597), (553, 554, 618, 617), (535, 536, 628, 600), (551, 552, 616, 615), (539, 540, 604, 603), (547, 548, 612, 611), (637, 639, 651, 649), (630, 633, 645, 642), (639, 640, 652, 651), (635, 637, 649, 647), (548, 547, 636, 638), (109, 483, 630, 629), (483, 482, 633, 630), (549, 548, 638, 640), (481, 111, 631, 634), (110, 109, 629, 632), (582, 549, 640, 639), (111, 110, 632, 631), (667, 668, 669, 661), (649, 651, 667, 665), (668, 666, 653, 669), (647, 649, 665, 663), (632, 629, 641, 644), (640, 638, 650, 652), (629, 630, 642, 641), (636, 635, 647, 648), (634, 631, 643, 646), (638, 636, 648, 650), (631, 632, 644, 643), (633, 634, 646, 645), (64, 62, 481, 646, 645), (65, 67, 582, 651, 649), (66, 64, 645, 642, 483), (63, 65, 649, 647, 580), (662, 670, 659, 660), (654, 662, 660, 657), (653, 654, 657, 658), (669, 653, 658, 655), (645, 646, 660, 659), (666, 664, 654, 653), (648, 647, 663, 664), (641, 642, 656, 655), (643, 644, 658, 657), (651, 652, 668, 667), (652, 650, 666, 668), (644, 641, 655, 658), (650, 648, 664, 666), (646, 643, 657, 660), (661, 669, 655, 656), (670, 661, 656, 659), (665, 667, 661, 670), (642, 645, 659, 656), (664, 663, 662, 654), (663, 665, 670, 662)])
_uv = me_x.uv_layers.new(name='UV贴图')
_uv.uv.foreach_set('vector', [0.2902, 0.452, 0.3288, 0.4403, 0.3359, 0.4573, 0.2938, 0.4701, 1.0, 0.9469, 1.0, 0.9839, 0.9688, 0.9839, 0.9688, 0.9469, 0.9062, 0.9469, 0.9062, 0.9839, 0.8906, 0.9839, 0.8906, 0.9469, 0.4212, 0.3644, 0.4403, 0.3288, 0.4573, 0.3359, 0.4366, 0.3747, 0.8906, 0.9469, 0.8906, 0.9839, 0.875, 0.9839, 0.875, 0.9469, 0.4403, 0.3288, 0.452, 0.2902, 0.4701, 0.2938, 0.4573, 0.3359, 0.452, 0.2902, 0.456, 0.25, 0.4744, 0.25, 0.4701, 0.2938, 0.456, 0.25, 0.452, 0.2098, 0.4701, 0.2062, 0.4744, 0.25, 0.452, 0.2098, 0.4403, 0.1712, 0.4573, 0.1641, 0.4701, 0.2062, 0.4403, 0.1712, 0.4212, 0.1356, 0.4366, 0.1253, 0.4573, 0.1641, 0.4212, 0.1356, 0.3956, 0.1044, 0.4087, 0.09131, 0.4366, 0.1253, 0.3956, 0.1044, 0.3644, 0.07876, 0.3747, 0.0634, 0.4087, 0.09131, 0.3644, 0.07876, 0.3288, 0.05972, 0.3359, 0.04266, 0.3747, 0.0634, 0.3288, 0.05972, 0.2902, 0.048, 0.2938, 0.02989, 0.3359, 0.04266, 0.2902, 0.048, 0.25, 0.04405, 0.25, 0.02558, 0.2938, 0.02989, 0.25, 0.04405, 0.2098, 0.048, 0.2062, 0.02989, 0.25, 0.02558, 0.2098, 0.048, 0.1712, 0.05972, 0.1641, 0.04266, 0.2062, 0.02989, 0.1712, 0.05972, 0.1356, 0.07876, 0.1253, 0.0634, 0.1641, 0.04266, 0.1356, 0.07876, 0.1044, 0.1044, 0.09131, 0.09131, 0.1253, 0.0634, 0.1044, 0.1044, 0.07876, 0.1356, 0.0634, 0.1253, 0.09131, 0.09131, 0.07876, 0.1356, 0.05972, 0.1712, 0.04266, 0.1641, 0.0634, 0.1253, 0.05972, 0.1712, 0.048, 0.2098, 0.02989, 0.2062, 0.04266, 0.1641, 0.048, 0.2098, 0.04405, 0.25, 0.02558, 0.25, 0.02989, 0.2062, 0.04405, 0.25, 0.048, 0.2902, 0.02989, 0.2938, 0.02558, 0.25, 0.048, 0.2902, 0.05972, 0.3288, 0.04266, 0.3359, 0.02989, 0.2938, 0.05972, 0.3288, 0.07876, 0.3644, 0.0634, 0.3747, 0.04266, 0.3359, 0.07876, 0.3644, 0.1044, 0.3956, 0.09131, 0.4087, 0.0634, 0.3747, 0.1044, 0.3956, 0.1356, 0.4212, 0.1253, 0.4366, 0.09131, 0.4087, 0.1356, 0.4212, 0.1712, 0.4403, 0.1641, 0.4573, 0.1253, 0.4366, 0.1712, 0.4403, 0.2098, 0.452, 0.2062, 0.4701, 0.1641, 0.4573, 0.1044, 0.3956, 0.07876, 0.3644, 0.07876, 0.3644, 0.1044, 0.3956, 0.0625, 0.8731, 0.0625, 0.91, 0.03125, 0.91, 0.03125, 0.8731, 0.2098, 0.452, 0.25, 0.456, 0.25, 0.4744, 0.2062, 0.4701, 0.5312, 0.6694, 0.5, 0.6694, 0.5, 0.6694, 0.5312, 0.6694, 0.03125, 0.6694, 0.03125, 0.8361, 0.0, 0.8361, 0.0, 0.6694, 0.5883, 0.6694, 0.3804, 0.6694, 0.1933, 0.6694, 0.7755, 0.6694, 0.0625, 0.6694, 0.0625, 0.8361, 0.03125, 0.8361, 0.03125, 0.6694, 0.7812, 0.6694, 0.75, 0.6694, 0.75, 0.6694, 0.7812, 0.6694, 0.09375, 0.6694, 0.09375, 0.8361, 0.0625, 0.8361, 0.0625, 0.6694, 0.5747, 0.6694, 0.6001, 0.6694, 0.6124, 0.6694, 0.5841, 0.6694, 0.125, 0.6694, 0.125, 0.8361, 0.09375, 0.8361, 0.09375, 0.6694, 0.4062, 0.6694, 0.375, 0.6694, 0.375, 0.6694, 0.4062, 0.6694, 0.1562, 0.6694, 0.1562, 0.8361, 0.125, 0.8361, 0.125, 0.6694, 0.8906, 0.6694, 0.875, 0.6694, 0.875, 0.6694, 0.8906, 0.6694, 0.1875, 0.6694, 0.1875, 0.8361, 0.1562, 0.8361, 0.1562, 0.6694, 0.6252, 0.6694, 0.6497, 0.6694, 0.6683, 0.6694, 0.6405, 0.6694, 0.2188, 0.6694, 0.2188, 0.8361, 0.1875, 0.8361, 0.1875, 0.6694, 0.2951, 0.6694, 0.319, 0.6694, 0.3004, 0.6694, 0.2729, 0.6694, 0.25, 0.6694, 0.25, 0.8361, 0.2188, 0.8361, 0.2188, 0.6694, 0.2109, 0.6694, 0.2062, 0.6694, 0.1509, 0.6694, 0.1379, 0.6694, 0.2812, 0.6694, 0.2812, 0.8361, 0.25, 0.8361, 0.25, 0.6694, 0.4974, 0.6694, 0.5233, 0.6694, 0.5272, 0.6694, 0.4987, 0.6694, 0.3125, 0.6694, 0.3125, 0.8361, 0.2812, 0.8361, 0.2812, 0.6694, 0.3438, 0.6694, 0.3438, 0.8361, 0.3125, 0.8361, 0.3125, 0.6694, 0.375, 0.6694, 0.375, 0.8361, 0.3438, 0.8361, 0.3438, 0.6694, 0.4062, 0.6694, 0.4062, 0.8361, 0.375, 0.8361, 0.375, 0.6694, 0.4375, 0.6694, 0.4375, 0.8361, 0.4062, 0.8361, 0.4062, 0.6694, 0.4688, 0.6694, 0.4687, 0.8361, 0.4375, 0.8361, 0.4375, 0.6694, 0.5, 0.6694, 0.5, 0.8361, 0.4687, 0.8361, 0.4688, 0.6694, 0.5312, 0.6694, 0.5312, 0.8361, 0.5, 0.8361, 0.5, 0.6694, 0.5625, 0.6694, 0.5625, 0.8361, 0.5312, 0.8361, 0.5312, 0.6694, 0.5938, 0.6694, 0.5938, 0.8361, 0.5625, 0.8361, 0.5625, 0.6694, 0.625, 0.6694, 0.625, 0.8361, 0.5938, 0.8361, 0.5938, 0.6694, 0.6562, 0.6694, 0.6562, 0.8361, 0.625, 0.8361, 0.625, 0.6694, 0.6875, 0.6694, 0.6875, 0.8361, 0.6562, 0.8361, 0.6562, 0.6694, 0.7188, 0.6694, 0.7188, 0.8361, 0.6875, 0.8361, 0.6875, 0.6694, 0.75, 0.6694, 0.75, 0.8361, 0.7188, 0.8361, 0.7188, 0.6694, 0.7812, 0.6694, 0.7812, 0.8361, 0.75, 0.8361, 0.75, 0.6694, 0.8125, 0.6694, 0.8125, 0.8361, 0.7812, 0.8361, 0.7812, 0.6694, 0.8438, 0.6694, 0.8438, 0.8361, 0.8125, 0.8361, 0.8125, 0.6694, 0.875, 0.6694, 0.875, 0.8361, 0.8438, 0.8361, 0.8438, 0.6694, 0.8906, 0.6694, 0.8906, 0.8361, 0.875, 0.8361, 0.875, 0.6694, 0.9375, 0.6694, 0.9375, 0.8361, 0.9062, 0.8361, 0.9062, 0.6694, 0.9688, 0.6694, 0.9688, 0.8361, 0.9375, 0.8361, 0.9375, 0.6694, 1.0, 0.6694, 1.0, 0.8361, 0.9688, 0.8361, 0.9688, 0.6694, 0.9688, 0.9469, 0.9688, 0.9839, 0.9375, 0.9839, 0.9375, 0.9469, 0.03125, 0.9469, 0.03125, 0.9839, 0.0, 0.9839, 0.0, 0.9469, 0.9375, 0.9469, 0.9375, 0.9839, 0.9062, 0.9839, 0.9062, 0.9469, 0.875, 0.9469, 0.875, 0.9839, 0.8438, 0.9839, 0.8438, 0.9469, 0.38, 0.4084, 0.3956, 0.3956, 0.4087, 0.4087, 0.3917, 0.4226, 0.8438, 0.9469, 0.8438, 0.9839, 0.8125, 0.9839, 0.8125, 0.9469, 0.8125, 0.9469, 0.8125, 0.9839, 0.7812, 0.9839, 0.7812, 0.9469, 0.7812, 0.9469, 0.7812, 0.9839, 0.75, 0.9839, 0.75, 0.9469, 0.75, 0.9469, 0.75, 0.9839, 0.7188, 0.9839, 0.7188, 0.9469, 0.7188, 0.9469, 0.7188, 0.9839, 0.6875, 0.9839, 0.6875, 0.9469, 0.6875, 0.9469, 0.6875, 0.9839, 0.6562, 0.9839, 0.6562, 0.9469, 0.6562, 0.9469, 0.6562, 0.9839, 0.625, 0.9839, 0.625, 0.9469, 0.625, 0.9469, 0.625, 0.9839, 0.5938, 0.9839, 0.5938, 0.9469, 0.5938, 0.9469, 0.5938, 0.9839, 0.5625, 0.9839, 0.5625, 0.9469, 0.5625, 0.9469, 0.5625, 0.9839, 0.5312, 0.9839, 0.5312, 0.9469, 0.5312, 0.9469, 0.5312, 0.9839, 0.5, 0.9839, 0.5, 0.9469, 0.5, 0.9469, 0.5, 0.9839, 0.4687, 0.9839, 0.4687, 0.9469, 0.4688, 0.9469, 0.4688, 0.9839, 0.4375, 0.9839, 0.4375, 0.9469, 0.4375, 0.9469, 0.4375, 0.9839, 0.4062, 0.9839, 0.4062, 0.9469, 0.4062, 0.9469, 0.4062, 0.9839, 0.375, 0.9839, 0.375, 0.9469, 0.375, 0.9469, 0.375, 0.9839, 0.3438, 0.9839, 0.3438, 0.9469, 0.3438, 0.9469, 0.3438, 0.9839, 0.3125, 0.9839, 0.3125, 0.9469, 0.3125, 0.9469, 0.3125, 0.9839, 0.2812, 0.9839, 0.2812, 0.9469, 0.2812, 0.9469, 0.2812, 0.9839, 0.25, 0.9839, 0.25, 0.9469, 0.25, 0.9469, 0.25, 0.9839, 0.2188, 0.9839, 0.2188, 0.9469, 0.2188, 0.9469, 0.2188, 0.9839, 0.1875, 0.9839, 0.1875, 0.9469, 0.1875, 0.9469, 0.1875, 0.9839, 0.1562, 0.9839, 0.1562, 0.9469, 0.1562, 0.9469, 0.1562, 0.9839, 0.125, 0.9839, 0.125, 0.9469, 0.125, 0.9469, 0.125, 0.9839, 0.09375, 0.9839, 0.09375, 0.9469, 0.09375, 0.9469, 0.09375, 0.9839, 0.0625, 0.9839, 0.0625, 0.9469, 0.0625, 0.9469, 0.0625, 0.9839, 0.03125, 0.9839, 0.03125, 0.9469, 0.3288, 0.4403, 0.3644, 0.4212, 0.3747, 0.4366, 0.3359, 0.4573, 0.2902, 0.048, 0.3288, 0.05972, 0.3288, 0.05972, 0.2902, 0.048, 0.3288, 0.4403, 0.2902, 0.452, 0.2902, 0.452, 0.3288, 0.4403, 0.1356, 0.4212, 0.1044, 0.3956, 0.1044, 0.3956, 0.1356, 0.4212, 0.25, 0.04405, 0.2902, 0.048, 0.2902, 0.048, 0.25, 0.04405, 0.3644, 0.4212, 0.3288, 0.4403, 0.3288, 0.4403, 0.3644, 0.4212, 0.1712, 0.4403, 0.1356, 0.4212, 0.1356, 0.4212, 0.1712, 0.4403, 0.2098, 0.048, 0.25, 0.04405, 0.25, 0.04405, 0.2098, 0.048, 0.38, 0.4084, 0.3644, 0.4212, 0.3644, 0.4212, 0.38, 0.4084, 0.2098, 0.452, 0.1712, 0.4403, 0.1712, 0.4403, 0.2098, 0.452, 0.1712, 0.05972, 0.2098, 0.048, 0.2098, 0.048, 0.1712, 0.05972, 0.4212, 0.3644, 0.3956, 0.3956, 0.3956, 0.3956, 0.4212, 0.3644, 0.25, 0.456, 0.2098, 0.452, 0.2098, 0.452, 0.25, 0.456, 0.1356, 0.07876, 0.1712, 0.05972, 0.1712, 0.05972, 0.1356, 0.07876, 0.4403, 0.3288, 0.4212, 0.3644, 0.4212, 0.3644, 0.4403, 0.3288, 0.1044, 0.1044, 0.1356, 0.07876, 0.1356, 0.07876, 0.1044, 0.1044, 0.452, 0.2902, 0.4403, 0.3288, 0.4403, 0.3288, 0.452, 0.2902, 0.07876, 0.1356, 0.1044, 0.1044, 0.1044, 0.1044, 0.07876, 0.1356, 0.456, 0.25, 0.452, 0.2902, 0.452, 0.2902, 0.456, 0.25, 0.05972, 0.1712, 0.07876, 0.1356, 0.07876, 0.1356, 0.05972, 0.1712, 0.452, 0.2098, 0.456, 0.25, 0.456, 0.25, 0.452, 0.2098, 0.048, 0.2098, 0.05972, 0.1712, 0.05972, 0.1712, 0.048, 0.2098, 0.4403, 0.1712, 0.452, 0.2098, 0.452, 0.2098, 0.4403, 0.1712, 0.04405, 0.25, 0.048, 0.2098, 0.048, 0.2098, 0.04405, 0.25, 0.4212, 0.1356, 0.4403, 0.1712, 0.4403, 0.1712, 0.4212, 0.1356, 0.048, 0.2902, 0.04405, 0.25, 0.04405, 0.25, 0.048, 0.2902, 0.3956, 0.1044, 0.4212, 0.1356, 0.4212, 0.1356, 0.3956, 0.1044, 0.05972, 0.3288, 0.048, 0.2902, 0.048, 0.2902, 0.05972, 0.3288, 0.3644, 0.07876, 0.3956, 0.1044, 0.3956, 0.1044, 0.3644, 0.07876, 0.07876, 0.3644, 0.05972, 0.3288, 0.05972, 0.3288, 0.07876, 0.3644, 0.3288, 0.05972, 0.3644, 0.07876, 0.3644, 0.07876, 0.3288, 0.05972, 0.2902, 0.452, 0.25, 0.456, 0.25, 0.456, 0.2902, 0.452, 0.3956, 0.3956, 0.38, 0.4084, 0.38, 0.4084, 0.3956, 0.3956, 0.3956, 0.3956, 0.4212, 0.3644, 0.4366, 0.3747, 0.4087, 0.4087, 0.9062, 0.6694, 0.9062, 0.8361, 0.8906, 0.8361, 0.8906, 0.6694, 0.3644, 0.4212, 0.38, 0.4084, 0.3917, 0.4226, 0.3747, 0.4366, 0.3956, 0.3956, 0.38, 0.4084, 0.38, 0.4084, 0.3956, 0.3956, 0.2902, 0.452, 0.25, 0.456, 0.25, 0.456, 0.2902, 0.452, 0.3288, 0.05972, 0.3644, 0.07876, 0.3644, 0.07876, 0.3288, 0.05972, 0.07876, 0.3644, 0.05972, 0.3288, 0.05972, 0.3288, 0.07876, 0.3644, 0.3644, 0.07876, 0.3956, 0.1044, 0.3956, 0.1044, 0.3644, 0.07876, 0.05972, 0.3288, 0.048, 0.2902, 0.048, 0.2902, 0.05972, 0.3288, 0.3956, 0.1044, 0.4212, 0.1356, 0.4212, 0.1356, 0.3956, 0.1044, 0.048, 0.2902, 0.04405, 0.25, 0.04405, 0.25, 0.048, 0.2902, 0.4212, 0.1356, 0.4403, 0.1712, 0.4403, 0.1712, 0.4212, 0.1356, 0.04405, 0.25, 0.048, 0.2098, 0.048, 0.2098, 0.04405, 0.25, 0.4403, 0.1712, 0.452, 0.2098, 0.452, 0.2098, 0.4403, 0.1712, 0.048, 0.2098, 0.05972, 0.1712, 0.05972, 0.1712, 0.048, 0.2098, 0.452, 0.2098, 0.456, 0.25, 0.456, 0.25, 0.452, 0.2098, 0.05972, 0.1712, 0.07876, 0.1356, 0.07876, 0.1356, 0.05972, 0.1712, 0.456, 0.25, 0.452, 0.2902, 0.452, 0.2902, 0.456, 0.25, 0.07876, 0.1356, 0.1044, 0.1044, 0.1044, 0.1044, 0.07876, 0.1356, 0.452, 0.2902, 0.4403, 0.3288, 0.4403, 0.3288, 0.452, 0.2902, 0.1044, 0.1044, 0.1356, 0.07876, 0.1356, 0.07876, 0.1044, 0.1044, 0.4403, 0.3288, 0.4212, 0.3644, 0.4212, 0.3644, 0.4403, 0.3288, 0.1356, 0.07876, 0.1712, 0.05972, 0.1712, 0.05972, 0.1356, 0.07876, 0.25, 0.456, 0.2098, 0.452, 0.2098, 0.452, 0.25, 0.456, 0.4212, 0.3644, 0.3956, 0.3956, 0.3956, 0.3956, 0.4212, 0.3644, 0.1712, 0.05972, 0.2098, 0.048, 0.2098, 0.048, 0.1712, 0.05972, 0.2098, 0.452, 0.1712, 0.4403, 0.1712, 0.4403, 0.2098, 0.452, 0.38, 0.4084, 0.3644, 0.4212, 0.3644, 0.4212, 0.38, 0.4084, 0.2098, 0.048, 0.25, 0.04405, 0.25, 0.04405, 0.2098, 0.048, 0.1712, 0.4403, 0.1356, 0.4212, 0.1356, 0.4212, 0.1712, 0.4403, 0.3644, 0.4212, 0.3288, 0.4403, 0.3288, 0.4403, 0.3644, 0.4212, 0.25, 0.04405, 0.2902, 0.048, 0.2902, 0.048, 0.25, 0.04405, 0.1356, 0.4212, 0.1044, 0.3956, 0.1044, 0.3956, 0.1356, 0.4212, 0.3288, 0.4403, 0.2902, 0.452, 0.2902, 0.452, 0.3288, 0.4403, 0.2902, 0.048, 0.3288, 0.05972, 0.3288, 0.05972, 0.2902, 0.048, 0.1044, 0.3956, 0.07876, 0.3644, 0.07876, 0.3644, 0.1044, 0.3956, 0.25, 0.3776, 0.2749, 0.3752, 0.2902, 0.452, 0.25, 0.456, 0.2749, 0.3752, 0.2988, 0.3679, 0.3288, 0.4403, 0.2902, 0.452, 0.2988, 0.3679, 0.3209, 0.3561, 0.3644, 0.4212, 0.3288, 0.4403, 0.3209, 0.3561, 0.3306, 0.3482, 0.38, 0.4084, 0.3644, 0.4212, 0.3403, 0.3403, 0.3561, 0.3209, 0.4212, 0.3644, 0.3956, 0.3956, 0.3561, 0.3209, 0.3679, 0.2988, 0.4403, 0.3288, 0.4212, 0.3644, 0.3679, 0.2988, 0.3752, 0.2749, 0.452, 0.2902, 0.4403, 0.3288, 0.3752, 0.2749, 0.3776, 0.25, 0.456, 0.25, 0.452, 0.2902, 0.3776, 0.25, 0.3752, 0.2251, 0.452, 0.2098, 0.456, 0.25, 0.3752, 0.2251, 0.3679, 0.2012, 0.4403, 0.1712, 0.452, 0.2098, 0.3679, 0.2012, 0.3561, 0.1791, 0.4212, 0.1356, 0.4403, 0.1712, 0.3561, 0.1791, 0.3403, 0.1597, 0.3956, 0.1044, 0.4212, 0.1356, 0.3403, 0.1597, 0.3209, 0.1439, 0.3644, 0.07876, 0.3956, 0.1044, 0.3209, 0.1439, 0.2988, 0.1321, 0.3288, 0.05972, 0.3644, 0.07876, 0.2988, 0.1321, 0.2749, 0.1248, 0.2902, 0.048, 0.3288, 0.05972, 0.2749, 0.1248, 0.25, 0.1224, 0.25, 0.04405, 0.2902, 0.048, 0.25, 0.1224, 0.2251, 0.1248, 0.2098, 0.048, 0.25, 0.04405, 0.2251, 0.1248, 0.2012, 0.1321, 0.1712, 0.05972, 0.2098, 0.048, 0.2012, 0.1321, 0.1791, 0.1439, 0.1356, 0.07876, 0.1712, 0.05972, 0.1791, 0.1439, 0.1597, 0.1597, 0.1044, 0.1044, 0.1356, 0.07876, 0.1597, 0.1597, 0.1439, 0.1791, 0.07876, 0.1356, 0.1044, 0.1044, 0.1439, 0.1791, 0.1321, 0.2012, 0.05972, 0.1712, 0.07876, 0.1356, 0.1321, 0.2012, 0.1248, 0.2251, 0.048, 0.2098, 0.05972, 0.1712, 0.1248, 0.2251, 0.1224, 0.25, 0.04405, 0.25, 0.048, 0.2098, 0.1224, 0.25, 0.1248, 0.2749, 0.048, 0.2902, 0.04405, 0.25, 0.1248, 0.2749, 0.1321, 0.2988, 0.05972, 0.3288, 0.048, 0.2902, 0.1321, 0.2988, 0.1439, 0.3209, 0.07876, 0.3644, 0.05972, 0.3288, 0.1439, 0.3209, 0.1597, 0.3403, 0.1044, 0.3956, 0.07876, 0.3644, 0.1597, 0.3403, 0.1791, 0.3561, 0.1356, 0.4212, 0.1044, 0.3956, 0.1791, 0.3561, 0.2012, 0.3679, 0.1712, 0.4403, 0.1356, 0.4212, 0.2012, 0.3679, 0.2251, 0.3752, 0.2098, 0.452, 0.1712, 0.4403, 0.2251, 0.3752, 0.25, 0.3776, 0.25, 0.456, 0.2098, 0.452, 0.3306, 0.3482, 0.3403, 0.3403, 0.3956, 0.3956, 0.38, 0.4084, 0.2689, 0.345, 0.2749, 0.3752, 0.25, 0.3776, 0.2871, 0.3395, 0.2988, 0.3679, 0.2749, 0.3752, 0.3038, 0.3305, 0.3209, 0.3561, 0.2988, 0.3679, 0.3111, 0.3245, 0.3306, 0.3482, 0.3209, 0.3561, 0.3305, 0.3038, 0.3561, 0.3209, 0.3403, 0.3403, 0.3395, 0.2871, 0.3679, 0.2988, 0.3561, 0.3209, 0.345, 0.2689, 0.3752, 0.2749, 0.3679, 0.2988, 0.3468, 0.25, 0.3776, 0.25, 0.3752, 0.2749, 0.345, 0.2311, 0.3752, 0.2251, 0.3776, 0.25, 0.3395, 0.2129, 0.3679, 0.2012, 0.3752, 0.2251, 0.3305, 0.1962, 0.3561, 0.1791, 0.3679, 0.2012, 0.3185, 0.1815, 0.3403, 0.1597, 0.3561, 0.1791, 0.3038, 0.1695, 0.3209, 0.1439, 0.3403, 0.1597, 0.2871, 0.1605, 0.2988, 0.1321, 0.3209, 0.1439, 0.2689, 0.155, 0.2749, 0.1248, 0.2988, 0.1321, 0.25, 0.1532, 0.25, 0.1224, 0.2749, 0.1248, 0.2311, 0.155, 0.2251, 0.1248, 0.25, 0.1224, 0.2129, 0.1605, 0.2012, 0.1321, 0.2251, 0.1248, 0.1962, 0.1695, 0.1791, 0.1439, 0.2012, 0.1321, 0.1815, 0.1815, 0.1597, 0.1597, 0.1791, 0.1439, 0.1695, 0.1962, 0.1439, 0.1791, 0.1597, 0.1597, 0.1605, 0.2129, 0.1321, 0.2012, 0.1439, 0.1791, 0.155, 0.2311, 0.1248, 0.2251, 0.1321, 0.2012, 0.1532, 0.25, 0.1224, 0.25, 0.1248, 0.2251, 0.155, 0.2689, 0.1248, 0.2749, 0.1224, 0.25, 0.1605, 0.2871, 0.1321, 0.2988, 0.1248, 0.2749, 0.1695, 0.3038, 0.1439, 0.3209, 0.1321, 0.2988, 0.1815, 0.3185, 0.1597, 0.3403, 0.1439, 0.3209, 0.1962, 0.3305, 0.1791, 0.3561, 0.1597, 0.3403, 0.2129, 0.3395, 0.2012, 0.3679, 0.1791, 0.3561, 0.2311, 0.345, 0.2251, 0.3752, 0.2012, 0.3679, 0.25, 0.3468, 0.25, 0.3776, 0.2251, 0.3752, 0.3185, 0.3185, 0.3403, 0.3403, 0.3306, 0.3482, 0.6736, 0.6694, 0.6965, 0.6694, 0.7228, 0.6694, 0.6958, 0.6694, 0.7579, 0.6694, 0.7173, 0.6694, 0.8256, 0.6694, 0.8308, 0.6694, 0.4455, 0.6694, 0.4714, 0.6694, 0.4701, 0.6694, 0.4416, 0.6694, 0.0, 0.0, 0.0, 0.0, 0.0, 0.0, 0.0, 0.0, 0.0, 0.0, 0.0, 0.0, 0.0, 0.0, 0.0, 0.0, 0.0, 0.0, 0.0, 0.0, 0.0, 0.0, 0.0, 0.0, 0.0, 0.0, 0.0, 0.0, 0.0, 0.0, 0.0, 0.0, 0.0, 0.0, 0.0, 0.0, 0.0, 0.0, 0.0, 0.0, 0.0, 0.0, 0.0, 0.0, 0.0, 0.0, 0.0, 0.0, 0.0, 0.0, 0.0, 0.0, 0.0, 0.0, 0.0, 0.0, 0.0, 0.0, 0.0, 0.0, 0.0, 0.0, 0.0, 0.0, 0.0, 0.0, 0.2722, 0.6694, 0.2951, 0.6694, 0.2729, 0.6694, 0.2459, 0.6694, 0.6001, 0.6694, 0.6252, 0.6694, 0.6405, 0.6694, 0.6124, 0.6694, 0.7374, 0.6694, 0.7533, 0.6694, 0.7978, 0.6694, 0.7744, 0.6694, 0.2313, 0.6694, 0.2507, 0.6694, 0.2196, 0.6694, 0.1944, 0.6694, 0.3438, 0.6694, 0.3125, 0.6694, 0.3125, 0.6694, 0.3438, 0.6694, 0.6965, 0.6694, 0.7181, 0.6694, 0.7491, 0.6694, 0.7228, 0.6694, 0.7173, 0.6694, 0.5883, 0.6694, 0.7755, 0.6694, 0.8256, 0.6694, 0.7608, 0.6694, 0.7579, 0.6694, 0.8308, 0.6694, 0.8247, 0.6694, 0.2062, 0.6694, 0.2155, 0.6694, 0.171, 0.6694, 0.1509, 0.6694, 0.319, 0.6694, 0.3436, 0.6694, 0.3283, 0.6694, 0.3004, 0.6694, 0.6497, 0.6694, 0.6736, 0.6694, 0.6958, 0.6694, 0.6683, 0.6694, 0.7626, 0.6694, 0.7608, 0.6694, 0.8247, 0.6694, 0.8179, 0.6694, 0.4197, 0.6694, 0.4455, 0.6694, 0.4416, 0.6694, 0.4131, 0.6694, 0.3804, 0.6694, 0.2514, 0.6694, 0.1431, 0.6694, 0.1933, 0.6694, 0.2507, 0.6694, 0.2722, 0.6694, 0.2459, 0.6694, 0.2196, 0.6694, 0.394, 0.6694, 0.4197, 0.6694, 0.4131, 0.6694, 0.3847, 0.6694, 0.5491, 0.6694, 0.5747, 0.6694, 0.5841, 0.6694, 0.5557, 0.6694, 0.2155, 0.6694, 0.2313, 0.6694, 0.1944, 0.6694, 0.171, 0.6694, 0.3436, 0.6694, 0.3686, 0.6694, 0.3564, 0.6694, 0.3283, 0.6694, 0.9688, 0.6694, 0.9375, 0.6694, 0.9375, 0.6694, 0.9688, 0.6694, 0.9062, 0.6694, 0.8906, 0.6694, 0.8906, 0.6694, 0.9062, 0.6694, 0.875, 0.6694, 0.8438, 0.6694, 0.8438, 0.6694, 0.875, 0.6694, 0.8125, 0.6694, 0.7812, 0.6694, 0.7812, 0.6694, 0.8125, 0.6694, 0.7188, 0.6694, 0.6875, 0.6694, 0.6875, 0.6694, 0.7188, 0.6694, 0.6562, 0.6694, 0.625, 0.6694, 0.625, 0.6694, 0.6562, 0.6694, 0.5938, 0.6694, 0.5625, 0.6694, 0.5625, 0.6694, 0.5938, 0.6694, 0.5625, 0.6694, 0.5312, 0.6694, 0.5312, 0.6694, 0.5625, 0.6694, 0.5, 0.6694, 0.4688, 0.6694, 0.4688, 0.6694, 0.5, 0.6694, 0.4375, 0.6694, 0.4062, 0.6694, 0.4062, 0.6694, 0.4375, 0.6694, 0.375, 0.6694, 0.3438, 0.6694, 0.3438, 0.6694, 0.375, 0.6694, 0.2812, 0.6694, 0.25, 0.6694, 0.25, 0.6694, 0.2812, 0.6694, 0.2188, 0.6694, 0.1875, 0.6694, 0.1875, 0.6694, 0.2188, 0.6694, 0.1562, 0.6694, 0.125, 0.6694, 0.125, 0.6694, 0.1562, 0.6694, 0.09375, 0.6694, 0.0625, 0.6694, 0.0625, 0.6694, 0.09375, 0.6694, 0.0625, 0.6694, 0.03125, 0.6694, 0.03125, 0.6694, 0.0625, 0.6694, 1.0, 0.6694, 0.9688, 0.6694, 0.9688, 0.6694, 1.0, 0.6694, 0.7533, 0.6694, 0.7626, 0.6694, 0.8179, 0.6694, 0.7978, 0.6694, 0.9375, 0.6694, 0.9062, 0.6694, 0.9062, 0.6694, 0.9375, 0.6694, 0.8438, 0.6694, 0.8125, 0.6694, 0.8125, 0.6694, 0.8437, 0.6694, 0.7181, 0.6694, 0.7374, 0.6694, 0.7744, 0.6694, 0.7491, 0.6694, 0.75, 0.6694, 0.7188, 0.6694, 0.7188, 0.6694, 0.75, 0.6694, 0.6875, 0.6694, 0.6562, 0.6694, 0.6562, 0.6694, 0.6875, 0.6694, 0.625, 0.6694, 0.5938, 0.6694, 0.5938, 0.6694, 0.625, 0.6694, 0.5233, 0.6694, 0.5491, 0.6694, 0.5557, 0.6694, 0.5272, 0.6694, 0.4714, 0.6694, 0.4974, 0.6694, 0.4987, 0.6694, 0.4701, 0.6694, 0.4688, 0.6694, 0.4375, 0.6694, 0.4375, 0.6694, 0.4688, 0.6694, 0.3686, 0.6694, 0.394, 0.6694, 0.3847, 0.6694, 0.3564, 0.6694, 0.3125, 0.6694, 0.2812, 0.6694, 0.2812, 0.6694, 0.3125, 0.6694, 0.25, 0.6694, 0.2188, 0.6694, 0.2188, 0.6694, 0.25, 0.6694, 0.1875, 0.6694, 0.1562, 0.6694, 0.1562, 0.6694, 0.1875, 0.6694, 0.125, 0.6694, 0.09375, 0.6694, 0.09375, 0.6694, 0.125, 0.6694, 0.2514, 0.6694, 0.2109, 0.6694, 0.1379, 0.6694, 0.1431, 0.6694, 0.4464, 0.6694, 0.3804, 0.6694, 0.5883, 0.6694, 0.5879, 0.6694, 0.7173, 0.6694, 0.7579, 0.6694, 0.6529, 0.6694, 0.7626, 0.6694, 0.7533, 0.6694, 0.6583, 0.6694, 0.7374, 0.6694, 0.7181, 0.6694, 0.6388, 0.6694, 0.6965, 0.6694, 0.6736, 0.6694, 0.6086, 0.6694, 0.6497, 0.6694, 0.6252, 0.6694, 0.5729, 0.6694, 0.6001, 0.6694, 0.5747, 0.6694, 0.5343, 0.6694, 0.5491, 0.6694, 0.5233, 0.6694, 0.4944, 0.6694, 0.4974, 0.6694, 0.4714, 0.6694, 0.4543, 0.6694, 0.4455, 0.6694, 0.4197, 0.6694, 0.4149, 0.6694, 0.394, 0.6694, 0.3686, 0.6694, 0.3776, 0.6694, 0.3436, 0.6694, 0.319, 0.6694, 0.3441, 0.6694, 0.2951, 0.6694, 0.2722, 0.6694, 0.3183, 0.6694, 0.2507, 0.6694, 0.2313, 0.6694, 0.3085, 0.6694, 0.2155, 0.6694, 0.2062, 0.6694, 0.3379, 0.6694, 0.2109, 0.6694, 0.2514, 0.6694, 0.3809, 0.6694, 0.2514, 0.6694, 0.3804, 0.6694, 0.6309, 0.6694, 0.7579, 0.6694, 0.7608, 0.6694, 0.5224, 0.6694, 0.5883, 0.6694, 0.7173, 0.6694, 0.643, 0.6694, 0.7608, 0.6694, 0.7626, 0.6694, 0.6602, 0.6694, 0.7533, 0.6694, 0.7374, 0.6694, 0.6505, 0.6694, 0.7181, 0.6694, 0.6965, 0.6694, 0.6246, 0.6694, 0.6736, 0.6694, 0.6497, 0.6694, 0.5912, 0.6694, 0.6252, 0.6694, 0.6001, 0.6694, 0.5538, 0.6694, 0.5747, 0.6694, 0.5491, 0.6694, 0.5145, 0.6694, 0.5233, 0.6694, 0.4974, 0.6694, 0.4743, 0.6694, 0.4714, 0.6694, 0.4455, 0.6694, 0.4344, 0.6694, 0.4197, 0.6694, 0.394, 0.6694, 0.3959, 0.6694, 0.3686, 0.6694, 0.3436, 0.6694, 0.3602, 0.6694, 0.319, 0.6694, 0.2951, 0.6694, 0.3299, 0.6694, 0.2722, 0.6694, 0.2507, 0.6694, 0.3105, 0.6694, 0.2313, 0.6694, 0.2155, 0.6694, 0.3159, 0.6694, 0.2062, 0.6694, 0.2109, 0.6694, 1.0, 0.6694, 0.9688, 0.6694, 0.9691, 0.6694, 0.9998, 0.6694, 0.007569, 0.6694, 0.9581, 0.6694, 0.7755, 0.6694, 0.1933, 0.6694, 0.9375, 0.6694, 0.9062, 0.6694, 0.9063, 0.6694, 0.9375, 0.6694, 0.9375, 0.6694, 0.9063, 0.6694, 0.8308, 0.6694, 0.8256, 0.6694, 0.875, 0.6694, 0.8438, 0.6694, 0.8437, 0.6694, 0.875, 0.6694, 0.875, 0.6694, 0.8437, 0.6694, 0.7978, 0.6694, 0.8179, 0.6694, 0.8125, 0.6694, 0.7812, 0.6694, 0.7812, 0.6694, 0.8125, 0.6694, 0.8125, 0.6694, 0.7812, 0.6694, 0.7491, 0.6694, 0.7744, 0.6694, 0.75, 0.6694, 0.7188, 0.6694, 0.7187, 0.6694, 0.7499, 0.6694, 0.7499, 0.6694, 0.7187, 0.6694, 0.6958, 0.6694, 0.7228, 0.6694, 0.6875, 0.6694, 0.6562, 0.6694, 0.6562, 0.6694, 0.6874, 0.6694, 0.6874, 0.6694, 0.6562, 0.6694, 0.6405, 0.6694, 0.6683, 0.6694, 0.625, 0.6694, 0.5938, 0.6694, 0.5937, 0.6694, 0.6249, 0.6694, 0.6249, 0.6694, 0.5937, 0.6694, 0.5841, 0.6694, 0.6124, 0.6694, 0.5625, 0.6694, 0.5312, 0.6694, 0.5312, 0.6694, 0.5624, 0.6694, 0.5624, 0.6694, 0.5312, 0.6694, 0.5272, 0.6694, 0.5557, 0.6694, 0.5, 0.6694, 0.4688, 0.6694, 0.4687, 0.6694, 0.4999, 0.6694, 0.4999, 0.6694, 0.4687, 0.6694, 0.4701, 0.6694, 0.4987, 0.6694, 0.4375, 0.6694, 0.4062, 0.6694, 0.4062, 0.6694, 0.4375, 0.6694, 0.4375, 0.6694, 0.4062, 0.6694, 0.4131, 0.6694, 0.4416, 0.6694, 0.375, 0.6694, 0.3438, 0.6694, 0.3438, 0.6694, 0.375, 0.6694, 0.375, 0.6694, 0.3438, 0.6694, 0.3564, 0.6694, 0.3847, 0.6694, 0.3125, 0.6694, 0.2812, 0.6694, 0.2813, 0.6694, 0.3125, 0.6694, 0.3125, 0.6694, 0.2813, 0.6694, 0.3004, 0.6694, 0.3283, 0.6694, 0.25, 0.6694, 0.2188, 0.6694, 0.2188, 0.6694, 0.2501, 0.6694, 0.2501, 0.6694, 0.2188, 0.6694, 0.2459, 0.6694, 0.2729, 0.6694, 0.1875, 0.6694, 0.1562, 0.6694, 0.1563, 0.6694, 0.1876, 0.6694, 0.1876, 0.6694, 0.1563, 0.6694, 0.1944, 0.6694, 0.2196, 0.6694, 0.125, 0.6694, 0.09375, 0.6694, 0.09383, 0.6694, 0.1251, 0.6694, 0.1251, 0.6694, 0.09383, 0.6694, 0.1509, 0.6694, 0.171, 0.6694, 0.0625, 0.6694, 0.03125, 0.6694, 0.03132, 0.6694, 0.06258, 0.6694, 0.06258, 0.6694, 0.03132, 0.6694, 0.1431, 0.6694, 0.1379, 0.6694, 0.03125, 0.6694, 0.0, 0.6694, 0.000357, 0.6694, 0.03132, 0.6694, 0.03132, 0.6694, 0.000357, 0.6694, 0.1933, 0.6694, 0.1431, 0.6694, 0.9062, 0.6694, 0.8906, 0.6694, 0.8906, 0.6694, 0.9063, 0.6694, 0.9063, 0.6694, 0.8906, 0.6694, 0.8247, 0.6694, 0.8308, 0.6694, 0.9688, 0.6694, 0.9375, 0.6694, 0.9375, 0.6694, 0.9685, 0.6694, 0.9685, 0.6694, 0.9375, 0.6694, 0.8256, 0.6694, 0.7755, 0.6694, 0.8906, 0.6694, 0.875, 0.6694, 0.875, 0.6694, 0.8906, 0.6694, 0.8906, 0.6694, 0.875, 0.6694, 0.8179, 0.6694, 0.8247, 0.6694, 0.8437, 0.6694, 0.8125, 0.6694, 0.8125, 0.6694, 0.8437, 0.6694, 0.8437, 0.6694, 0.8125, 0.6694, 0.7744, 0.6694, 0.7978, 0.6694, 0.7812, 0.6694, 0.75, 0.6694, 0.7499, 0.6694, 0.7812, 0.6694, 0.7812, 0.6694, 0.7499, 0.6694, 0.7228, 0.6694, 0.7491, 0.6694, 0.7188, 0.6694, 0.6875, 0.6694, 0.6874, 0.6694, 0.7187, 0.6694, 0.7187, 0.6694, 0.6874, 0.6694, 0.6683, 0.6694, 0.6958, 0.6694, 0.6562, 0.6694, 0.625, 0.6694, 0.6249, 0.6694, 0.6562, 0.6694, 0.6562, 0.6694, 0.6249, 0.6694, 0.6124, 0.6694, 0.6405, 0.6694, 0.5938, 0.6694, 0.5625, 0.6694, 0.5624, 0.6694, 0.5937, 0.6694, 0.5937, 0.6694, 0.5624, 0.6694, 0.5557, 0.6694, 0.5841, 0.6694, 0.5312, 0.6694, 0.5, 0.6694, 0.4999, 0.6694, 0.5312, 0.6694, 0.5312, 0.6694, 0.4999, 0.6694, 0.4987, 0.6694, 0.5272, 0.6694, 0.4688, 0.6694, 0.4375, 0.6694, 0.4375, 0.6694, 0.4687, 0.6694, 0.4687, 0.6694, 0.4375, 0.6694, 0.4416, 0.6694, 0.4701, 0.6694, 0.4062, 0.6694, 0.375, 0.6694, 0.375, 0.6694, 0.4062, 0.6694, 0.4062, 0.6694, 0.375, 0.6694, 0.3847, 0.6694, 0.4131, 0.6694, 0.3438, 0.6694, 0.3125, 0.6694, 0.3125, 0.6694, 0.3438, 0.6694, 0.3438, 0.6694, 0.3125, 0.6694, 0.3283, 0.6694, 0.3564, 0.6694, 0.2812, 0.6694, 0.25, 0.6694, 0.2501, 0.6694, 0.2813, 0.6694, 0.2813, 0.6694, 0.2501, 0.6694, 0.2729, 0.6694, 0.3004, 0.6694, 0.2188, 0.6694, 0.1875, 0.6694, 0.1876, 0.6694, 0.2188, 0.6694, 0.2188, 0.6694, 0.1876, 0.6694, 0.2196, 0.6694, 0.2459, 0.6694, 0.1562, 0.6694, 0.125, 0.6694, 0.1251, 0.6694, 0.1563, 0.6694, 0.1563, 0.6694, 0.1251, 0.6694, 0.171, 0.6694, 0.1944, 0.6694, 0.09375, 0.6694, 0.0625, 0.6694, 0.06258, 0.6694, 0.09383, 0.6694, 0.09383, 0.6694, 0.06258, 0.6694, 0.1379, 0.6694, 0.1509, 0.6694, 0.03125, 0.6694, 0.0, 0.6694, 0.0, 0.6694, 0.03125, 0.6694, 0.9688, 0.9839, 1.0, 0.9839, 0.9998, 1.0, 0.9689, 1.0, 0.2966, 0.4854, 0.2503, 0.49, 0.25, 0.4744, 0.2938, 0.4701, 0.9375, 0.9839, 0.9688, 0.9839, 0.9686, 1.0, 0.9377, 1.0, 0.3416, 0.4718, 0.2971, 0.4853, 0.2938, 0.4701, 0.3359, 0.4573, 0.9062, 0.9839, 0.9375, 0.9839, 0.9373, 1.0, 0.9064, 1.0, 0.3831, 0.4497, 0.3421, 0.4716, 0.3359, 0.4573, 0.3747, 0.4366, 0.8906, 0.9839, 0.9062, 0.9839, 0.9061, 1.0, 0.8906, 1.0, 0.4015, 0.4346, 0.3835, 0.4494, 0.3747, 0.4366, 0.3917, 0.4226, 0.8438, 0.9839, 0.875, 0.9839, 0.8748, 1.0, 0.8439, 1.0, 0.4494, 0.3835, 0.4199, 0.4195, 0.4087, 0.4087, 0.4366, 0.3747, 0.8125, 0.9839, 0.8438, 0.9839, 0.8436, 1.0, 0.8127, 1.0, 0.4716, 0.3421, 0.4497, 0.3831, 0.4366, 0.3747, 0.4573, 0.3359, 0.7812, 0.9839, 0.8125, 0.9839, 0.8123, 1.0, 0.7814, 1.0, 0.4853, 0.2971, 0.4718, 0.3416, 0.4573, 0.3359, 0.4701, 0.2938, 0.75, 0.9839, 0.7812, 0.9839, 0.7811, 1.0, 0.7502, 1.0, 0.49, 0.2503, 0.4854, 0.2966, 0.4701, 0.2938, 0.4744, 0.25, 0.7188, 0.9839, 0.75, 0.9839, 0.7498, 1.0, 0.7189, 1.0, 0.4854, 0.2034, 0.49, 0.2497, 0.4744, 0.25, 0.4701, 0.2062, 0.6875, 0.9839, 0.7188, 0.9839, 0.7186, 1.0, 0.6877, 1.0, 0.4718, 0.1584, 0.4853, 0.2029, 0.4701, 0.2062, 0.4573, 0.1641, 0.6562, 0.9839, 0.6875, 0.9839, 0.6873, 1.0, 0.6564, 1.0, 0.4497, 0.1169, 0.4716, 0.1579, 0.4573, 0.1641, 0.4366, 0.1253, 0.625, 0.9839, 0.6562, 0.9839, 0.6561, 1.0, 0.6252, 1.0, 0.4199, 0.0805, 0.4494, 0.1165, 0.4366, 0.1253, 0.4087, 0.09131, 0.5938, 0.9839, 0.625, 0.9839, 0.6248, 1.0, 0.5939, 1.0, 0.3835, 0.05062, 0.4195, 0.08013, 0.4087, 0.09131, 0.3747, 0.0634, 0.5625, 0.9839, 0.5938, 0.9839, 0.5936, 1.0, 0.5627, 1.0, 0.3421, 0.02839, 0.3831, 0.05032, 0.3747, 0.0634, 0.3359, 0.04266, 0.5312, 0.9839, 0.5625, 0.9839, 0.5623, 1.0, 0.5314, 1.0, 0.2971, 0.01469, 0.3416, 0.02819, 0.3359, 0.04266, 0.2938, 0.02989, 0.5, 0.9839, 0.5312, 0.9839, 0.5311, 1.0, 0.5002, 1.0, 0.2503, 0.01003, 0.2966, 0.01459, 0.2938, 0.02989, 0.25, 0.02558, 0.4687, 0.9839, 0.5, 0.9839, 0.4998, 1.0, 0.4689, 1.0, 0.2034, 0.01459, 0.2497, 0.01003, 0.25, 0.02558, 0.2062, 0.02989, 0.4375, 0.9839, 0.4688, 0.9839, 0.4686, 1.0, 0.4377, 1.0, 0.1584, 0.02819, 0.2029, 0.01469, 0.2062, 0.02989, 0.1641, 0.04266, 0.4062, 0.9839, 0.4375, 0.9839, 0.4373, 1.0, 0.4064, 1.0, 0.1169, 0.05032, 0.1579, 0.02839, 0.1641, 0.04266, 0.1253, 0.0634, 0.375, 0.9839, 0.4062, 0.9839, 0.4061, 1.0, 0.3752, 1.0, 0.0805, 0.08013, 0.1165, 0.05062, 0.1253, 0.0634, 0.09131, 0.09131, 0.3438, 0.9839, 0.375, 0.9839, 0.3748, 1.0, 0.3439, 1.0, 0.05062, 0.1165, 0.08013, 0.0805, 0.09131, 0.09131, 0.0634, 0.1253, 0.3125, 0.9839, 0.3438, 0.9839, 0.3436, 1.0, 0.3127, 1.0, 0.02839, 0.1579, 0.05032, 0.1169, 0.0634, 0.1253, 0.04266, 0.1641, 0.2812, 0.9839, 0.3125, 0.9839, 0.3123, 1.0, 0.2814, 1.0, 0.01469, 0.2029, 0.02819, 0.1584, 0.04266, 0.1641, 0.02989, 0.2062, 0.25, 0.9839, 0.2812, 0.9839, 0.2811, 1.0, 0.2502, 1.0, 0.01003, 0.2497, 0.01459, 0.2034, 0.02989, 0.2062, 0.02558, 0.25, 0.2188, 0.9839, 0.25, 0.9839, 0.2498, 1.0, 0.2189, 1.0, 0.01459, 0.2966, 0.01003, 0.2503, 0.02558, 0.25, 0.02989, 0.2938, 0.1875, 0.9839, 0.2188, 0.9839, 0.2186, 1.0, 0.1877, 1.0, 0.02819, 0.3416, 0.01469, 0.2971, 0.02989, 0.2938, 0.04266, 0.3359, 0.1562, 0.9839, 0.1875, 0.9839, 0.1873, 1.0, 0.1564, 1.0, 0.05032, 0.3831, 0.02839, 0.3421, 0.04266, 0.3359, 0.0634, 0.3747, 0.125, 0.9839, 0.1562, 0.9839, 0.1561, 1.0, 0.1252, 1.0, 0.08013, 0.4195, 0.05062, 0.3835, 0.0634, 0.3747, 0.09131, 0.4087, 0.09375, 0.9839, 0.125, 0.9839, 0.1248, 1.0, 0.09393, 1.0, 0.1165, 0.4494, 0.0805, 0.4199, 0.09131, 0.4087, 0.1253, 0.4366, 0.0625, 0.9839, 0.09375, 0.9839, 0.09357, 1.0, 0.06268, 1.0, 0.1579, 0.4716, 0.1169, 0.4497, 0.1253, 0.4366, 0.1641, 0.4573, 0.03125, 0.9839, 0.0625, 0.9839, 0.06232, 1.0, 0.03143, 1.0, 0.2029, 0.4853, 0.1584, 0.4718, 0.1641, 0.4573, 0.2062, 0.4701, 0.0, 0.9839, 0.03125, 0.9839, 0.03107, 1.0, 0.0001773, 1.0, 0.2497, 0.49, 0.2034, 0.4854, 0.2062, 0.4701, 0.25, 0.4744, 0.875, 0.9839, 0.8906, 0.9839, 0.8906, 1.0, 0.8752, 1.0, 0.4195, 0.4199, 0.4015, 0.4346, 0.3917, 0.4226, 0.4087, 0.4087, 0.25, 0.456, 0.2902, 0.452, 0.2938, 0.4701, 0.25, 0.4744, 0.09375, 0.8731, 0.09375, 0.91, 0.0625, 0.91, 0.0625, 0.8731, 0.125, 0.8731, 0.125, 0.91, 0.09375, 0.91, 0.09375, 0.8731, 0.1562, 0.8731, 0.1562, 0.91, 0.125, 0.91, 0.125, 0.8731, 0.1875, 0.8731, 0.1875, 0.91, 0.1562, 0.91, 0.1562, 0.8731, 0.2188, 0.8731, 0.2188, 0.91, 0.1875, 0.91, 0.1875, 0.8731, 0.25, 0.8731, 0.25, 0.91, 0.2188, 0.91, 0.2188, 0.8731, 0.2812, 0.8731, 0.2812, 0.91, 0.25, 0.91, 0.25, 0.8731, 0.3125, 0.8731, 0.3125, 0.91, 0.2812, 0.91, 0.2812, 0.8731, 0.3438, 0.8731, 0.3438, 0.91, 0.3125, 0.91, 0.3125, 0.8731, 0.375, 0.8731, 0.375, 0.91, 0.3438, 0.91, 0.3438, 0.8731, 0.4062, 0.8731, 0.4062, 0.91, 0.375, 0.91, 0.375, 0.8731, 0.4375, 0.8731, 0.4375, 0.91, 0.4062, 0.91, 0.4062, 0.8731, 0.4687, 0.8731, 0.4687, 0.91, 0.4375, 0.91, 0.4375, 0.8731, 0.5312, 0.6694, 0.5, 0.6694, 0.5, 0.6694, 0.5312, 0.6694, 0.5312, 0.6694, 0.5312, 0.6694, 0.5312, 0.6694, 0.5312, 0.6694, 0.5625, 0.8731, 0.5625, 0.91, 0.5312, 0.91, 0.5312, 0.8731, 0.5938, 0.8731, 0.5938, 0.91, 0.5625, 0.91, 0.5625, 0.8731, 0.625, 0.8731, 0.625, 0.91, 0.5938, 0.91, 0.5938, 0.8731, 0.6562, 0.8731, 0.6562, 0.91, 0.625, 0.91, 0.625, 0.8731, 0.6875, 0.8731, 0.6875, 0.91, 0.6562, 0.91, 0.6562, 0.8731, 0.7188, 0.8731, 0.7188, 0.91, 0.6875, 0.91, 0.6875, 0.8731, 0.75, 0.8731, 0.75, 0.91, 0.7188, 0.91, 0.7188, 0.8731, 0.7812, 0.8731, 0.7812, 0.91, 0.75, 0.91, 0.75, 0.8731, 0.8125, 0.8731, 0.8125, 0.91, 0.7812, 0.91, 0.7812, 0.8731, 0.8438, 0.8731, 0.8438, 0.91, 0.8125, 0.91, 0.8125, 0.8731, 0.875, 0.8731, 0.875, 0.91, 0.8438, 0.91, 0.8438, 0.8731, 0.9375, 0.8731, 0.9375, 0.91, 0.9062, 0.91, 0.9062, 0.8731, 0.03125, 0.8731, 0.03125, 0.91, 0.0, 0.91, 0.0, 0.8731, 0.9688, 0.8731, 0.9688, 0.91, 0.9375, 0.91, 0.9375, 0.8731, 0.8906, 0.8731, 0.8906, 0.91, 0.875, 0.91, 0.875, 0.8731, 0.9062, 0.8731, 0.9062, 0.91, 0.8906, 0.91, 0.8906, 0.8731, 1.0, 0.8731, 1.0, 0.91, 0.9688, 0.91, 0.9688, 0.8731, 1.0, 0.8361, 1.0, 0.8731, 0.9688, 0.8731, 0.9688, 0.8361, 0.9062, 0.8361, 0.9062, 0.8731, 0.8906, 0.8731, 0.8906, 0.8361, 0.8906, 0.8361, 0.8906, 0.8731, 0.875, 0.8731, 0.875, 0.8361, 0.9688, 0.8361, 0.9688, 0.8731, 0.9375, 0.8731, 0.9375, 0.8361, 0.03125, 0.8361, 0.03125, 0.8731, 0.0, 0.8731, 0.0, 0.8361, 0.9375, 0.8361, 0.9375, 0.8731, 0.9062, 0.8731, 0.9062, 0.8361, 0.875, 0.8361, 0.875, 0.8731, 0.8438, 0.8731, 0.8438, 0.8361, 0.8438, 0.8361, 0.8438, 0.8731, 0.8125, 0.8731, 0.8125, 0.8361, 0.8125, 0.8361, 0.8125, 0.8731, 0.7812, 0.8731, 0.7812, 0.8361, 0.7812, 0.8361, 0.7812, 0.8731, 0.75, 0.8731, 0.75, 0.8361, 0.75, 0.8361, 0.75, 0.8731, 0.7188, 0.8731, 0.7188, 0.8361, 0.7188, 0.8361, 0.7188, 0.8731, 0.6875, 0.8731, 0.6875, 0.8361, 0.6875, 0.8361, 0.6875, 0.8731, 0.6562, 0.8731, 0.6562, 0.8361, 0.6562, 0.8361, 0.6562, 0.8731, 0.625, 0.8731, 0.625, 0.8361, 0.625, 0.8361, 0.625, 0.8731, 0.5938, 0.8731, 0.5938, 0.8361, 0.5938, 0.8361, 0.5938, 0.8731, 0.5625, 0.8731, 0.5625, 0.8361, 0.5625, 0.8361, 0.5625, 0.8731, 0.5312, 0.8731, 0.5312, 0.8361, 0.4687, 0.8361, 0.4687, 0.8731, 0.4375, 0.8731, 0.4375, 0.8361, 0.4375, 0.8361, 0.4375, 0.8731, 0.4062, 0.8731, 0.4062, 0.8361, 0.4062, 0.8361, 0.4062, 0.8731, 0.375, 0.8731, 0.375, 0.8361, 0.375, 0.8361, 0.375, 0.8731, 0.3438, 0.8731, 0.3438, 0.8361, 0.3438, 0.8361, 0.3438, 0.8731, 0.3125, 0.8731, 0.3125, 0.8361, 0.3125, 0.8361, 0.3125, 0.8731, 0.2812, 0.8731, 0.2812, 0.8361, 0.2812, 0.8361, 0.2812, 0.8731, 0.25, 0.8731, 0.25, 0.8361, 0.25, 0.8361, 0.25, 0.8731, 0.2188, 0.8731, 0.2188, 0.8361, 0.2188, 0.8361, 0.2188, 0.8731, 0.1875, 0.8731, 0.1875, 0.8361, 0.1875, 0.8361, 0.1875, 0.8731, 0.1562, 0.8731, 0.1562, 0.8361, 0.1562, 0.8361, 0.1562, 0.8731, 0.125, 0.8731, 0.125, 0.8361, 0.125, 0.8361, 0.125, 0.8731, 0.09375, 0.8731, 0.09375, 0.8361, 0.09375, 0.8361, 0.09375, 0.8731, 0.0625, 0.8731, 0.0625, 0.8361, 0.0625, 0.8361, 0.0625, 0.8731, 0.03125, 0.8731, 0.03125, 0.8361, 0.0625, 0.91, 0.0625, 0.9469, 0.03125, 0.9469, 0.03125, 0.91, 0.09375, 0.91, 0.09375, 0.9469, 0.0625, 0.9469, 0.0625, 0.91, 0.125, 0.91, 0.125, 0.9469, 0.09375, 0.9469, 0.09375, 0.91, 0.1562, 0.91, 0.1562, 0.9469, 0.125, 0.9469, 0.125, 0.91, 0.1875, 0.91, 0.1875, 0.9469, 0.1562, 0.9469, 0.1562, 0.91, 0.2188, 0.91, 0.2188, 0.9469, 0.1875, 0.9469, 0.1875, 0.91, 0.25, 0.91, 0.25, 0.9469, 0.2188, 0.9469, 0.2188, 0.91, 0.2812, 0.91, 0.2812, 0.9469, 0.25, 0.9469, 0.25, 0.91, 0.3125, 0.91, 0.3125, 0.9469, 0.2812, 0.9469, 0.2812, 0.91, 0.3438, 0.91, 0.3438, 0.9469, 0.3125, 0.9469, 0.3125, 0.91, 0.375, 0.91, 0.375, 0.9469, 0.3438, 0.9469, 0.3438, 0.91, 0.4062, 0.91, 0.4062, 0.9469, 0.375, 0.9469, 0.375, 0.91, 0.4375, 0.91, 0.4375, 0.9469, 0.4062, 0.9469, 0.4062, 0.91, 0.4687, 0.91, 0.4688, 0.9469, 0.4375, 0.9469, 0.4375, 0.91, 0.5, 0.91, 0.5, 0.9469, 0.4687, 0.9469, 0.4687, 0.91, 0.5312, 0.91, 0.5312, 0.9469, 0.5, 0.9469, 0.5, 0.91, 0.5625, 0.91, 0.5625, 0.9469, 0.5312, 0.9469, 0.5312, 0.91, 0.5938, 0.91, 0.5938, 0.9469, 0.5625, 0.9469, 0.5625, 0.91, 0.625, 0.91, 0.625, 0.9469, 0.5938, 0.9469, 0.5938, 0.91, 0.6562, 0.91, 0.6562, 0.9469, 0.625, 0.9469, 0.625, 0.91, 0.6875, 0.91, 0.6875, 0.9469, 0.6562, 0.9469, 0.6562, 0.91, 0.7188, 0.91, 0.7188, 0.9469, 0.6875, 0.9469, 0.6875, 0.91, 0.75, 0.91, 0.75, 0.9469, 0.7188, 0.9469, 0.7188, 0.91, 0.7812, 0.91, 0.7812, 0.9469, 0.75, 0.9469, 0.75, 0.91, 0.8125, 0.91, 0.8125, 0.9469, 0.7812, 0.9469, 0.7812, 0.91, 0.8438, 0.91, 0.8438, 0.9469, 0.8125, 0.9469, 0.8125, 0.91, 0.875, 0.91, 0.875, 0.9469, 0.8438, 0.9469, 0.8438, 0.91, 0.9375, 0.91, 0.9375, 0.9469, 0.9062, 0.9469, 0.9062, 0.91, 0.03125, 0.91, 0.03125, 0.9469, 0.0, 0.9469, 0.0, 0.91, 0.9688, 0.91, 0.9688, 0.9469, 0.9375, 0.9469, 0.9375, 0.91, 0.8906, 0.91, 0.8906, 0.9469, 0.875, 0.9469, 0.875, 0.91, 0.9062, 0.91, 0.9062, 0.9469, 0.8906, 0.9469, 0.8906, 0.91, 1.0, 0.91, 1.0, 0.9469, 0.9688, 0.9469, 0.9688, 0.91, 0.03125, 0.6694, 0.0, 0.6694, 0.0, 0.6694, 0.03125, 0.6694, 0.125, 0.6694, 0.09375, 0.6694, 0.09375, 0.6694, 0.125, 0.6694, 0.1875, 0.6694, 0.1562, 0.6694, 0.1562, 0.6694, 0.1875, 0.6694, 0.25, 0.6694, 0.2188, 0.6694, 0.2188, 0.6694, 0.25, 0.6694, 0.3125, 0.6694, 0.2812, 0.6694, 0.2812, 0.6694, 0.3125, 0.6694, 0.4688, 0.6694, 0.4375, 0.6694, 0.4375, 0.6694, 0.4688, 0.6694, 0.625, 0.6694, 0.5938, 0.6694, 0.5938, 0.6694, 0.625, 0.6694, 0.6875, 0.6694, 0.6562, 0.6694, 0.6562, 0.6694, 0.6875, 0.6694, 0.75, 0.6694, 0.7188, 0.6694, 0.7188, 0.6694, 0.75, 0.6694, 0.8438, 0.6694, 0.8125, 0.6694, 0.8125, 0.6694, 0.8438, 0.6694, 0.9375, 0.6694, 0.9062, 0.6694, 0.9062, 0.6694, 0.9375, 0.6694, 1.0, 0.6694, 0.9688, 0.6694, 0.9688, 0.6694, 1.0, 0.6694, 0.0625, 0.6694, 0.03125, 0.6694, 0.03125, 0.6694, 0.0625, 0.6694, 0.09375, 0.6694, 0.0625, 0.6694, 0.0625, 0.6694, 0.09375, 0.6694, 0.1562, 0.6694, 0.125, 0.6694, 0.125, 0.6694, 0.1562, 0.6694, 0.2188, 0.6694, 0.1875, 0.6694, 0.1875, 0.6694, 0.2188, 0.6694, 0.2812, 0.6694, 0.25, 0.6694, 0.25, 0.6694, 0.2812, 0.6694, 0.375, 0.6694, 0.3438, 0.6694, 0.3438, 0.6694, 0.375, 0.6694, 0.4375, 0.6694, 0.4062, 0.6694, 0.4062, 0.6694, 0.4375, 0.6694, 0.5, 0.6694, 0.4688, 0.6694, 0.4688, 0.6694, 0.5, 0.6694, 0.5625, 0.6694, 0.5312, 0.6694, 0.5312, 0.6694, 0.5625, 0.6694, 0.5938, 0.6694, 0.5625, 0.6694, 0.5625, 0.6694, 0.5938, 0.6694, 0.6562, 0.6694, 0.625, 0.6694, 0.625, 0.6694, 0.6562, 0.6694, 0.7188, 0.6694, 0.6875, 0.6694, 0.6875, 0.6694, 0.7188, 0.6694, 0.8125, 0.6694, 0.7812, 0.6694, 0.7812, 0.6694, 0.8125, 0.6694, 0.875, 0.6694, 0.8438, 0.6694, 0.8438, 0.6694, 0.875, 0.6694, 0.9062, 0.6694, 0.8906, 0.6694, 0.8906, 0.6694, 0.9062, 0.6694, 0.9688, 0.6694, 0.9375, 0.6694, 0.9375, 0.6694, 0.9688, 0.6694, 0.3438, 0.6694, 0.3125, 0.6694, 0.3125, 0.6694, 0.3438, 0.6694, 0.8906, 0.6694, 0.875, 0.6694, 0.875, 0.6694, 0.8906, 0.6694, 0.4062, 0.6694, 0.375, 0.6694, 0.375, 0.6694, 0.4062, 0.6694, 0.7812, 0.6694, 0.75, 0.6694, 0.75, 0.6694, 0.7812, 0.6694, 0.5, 0.8731, 0.5312, 0.8731, 0.5312, 0.8731, 0.5, 0.8731, 0.7812, 0.6694, 0.75, 0.6694, 0.75, 0.6694, 0.7812, 0.6694, 0.4062, 0.6694, 0.375, 0.6694, 0.375, 0.6694, 0.4062, 0.6694, 0.8906, 0.6694, 0.875, 0.6694, 0.875, 0.6694, 0.8906, 0.6694, 0.3438, 0.6694, 0.3125, 0.6694, 0.3125, 0.6694, 0.3438, 0.6694, 0.9688, 0.6694, 0.9375, 0.6694, 0.9375, 0.6694, 0.9688, 0.6694, 0.9062, 0.6694, 0.8906, 0.6694, 0.8906, 0.6694, 0.9062, 0.6694, 0.875, 0.6694, 0.8438, 0.6694, 0.8438, 0.6694, 0.875, 0.6694, 0.8125, 0.6694, 0.7812, 0.6694, 0.7812, 0.6694, 0.8125, 0.6694, 0.7188, 0.6694, 0.6875, 0.6694, 0.6875, 0.6694, 0.7188, 0.6694, 0.6562, 0.6694, 0.625, 0.6694, 0.625, 0.6694, 0.6562, 0.6694, 0.5938, 0.6694, 0.5625, 0.6694, 0.5625, 0.6694, 0.5938, 0.6694, 0.5625, 0.6694, 0.5312, 0.6694, 0.5312, 0.6694, 0.5625, 0.6694, 0.4375, 0.6694, 0.4062, 0.6694, 0.4062, 0.6694, 0.4375, 0.6694, 0.375, 0.6694, 0.3438, 0.6694, 0.3438, 0.6694, 0.375, 0.6694, 0.2812, 0.6694, 0.25, 0.6694, 0.25, 0.6694, 0.2812, 0.6694, 0.2188, 0.6694, 0.1875, 0.6694, 0.1875, 0.6694, 0.2188, 0.6694, 0.1562, 0.6694, 0.125, 0.6694, 0.125, 0.6694, 0.1562, 0.6694, 0.09375, 0.6694, 0.0625, 0.6694, 0.0625, 0.6694, 0.09375, 0.6694, 0.0625, 0.6694, 0.03125, 0.6694, 0.03125, 0.6694, 0.0625, 0.6694, 1.0, 0.6694, 0.9688, 0.6694, 0.9688, 0.6694, 1.0, 0.6694, 0.9375, 0.6694, 0.9062, 0.6694, 0.9062, 0.6694, 0.9375, 0.6694, 0.8438, 0.6694, 0.8125, 0.6694, 0.8125, 0.6694, 0.8438, 0.6694, 0.75, 0.6694, 0.7188, 0.6694, 0.7188, 0.6694, 0.75, 0.6694, 0.6875, 0.6694, 0.6562, 0.6694, 0.6562, 0.6694, 0.6875, 0.6694, 0.625, 0.6694, 0.5938, 0.6694, 0.5938, 0.6694, 0.625, 0.6694, 0.4688, 0.6694, 0.4375, 0.6694, 0.4375, 0.6694, 0.4688, 0.6694, 0.3125, 0.6694, 0.2812, 0.6694, 0.2812, 0.6694, 0.3125, 0.6694, 0.25, 0.6694, 0.2188, 0.6694, 0.2188, 0.6694, 0.25, 0.6694, 0.1875, 0.6694, 0.1562, 0.6694, 0.1562, 0.6694, 0.1875, 0.6694, 0.125, 0.6694, 0.09375, 0.6694, 0.09375, 0.6694, 0.125, 0.6694, 0.03125, 0.6694, 0.0, 0.6694, 0.0, 0.6694, 0.03125, 0.6694, 0.03125, 0.6694, 0.0, 0.6694, 0.0, 0.6694, 0.03125, 0.6694, 0.125, 0.6694, 0.09375, 0.6694, 0.09375, 0.6694, 0.125, 0.6694, 0.1875, 0.6694, 0.1562, 0.6694, 0.1562, 0.6694, 0.1875, 0.6694, 0.25, 0.6694, 0.2188, 0.6694, 0.2188, 0.6694, 0.25, 0.6694, 0.3125, 0.6694, 0.2812, 0.6694, 0.2812, 0.6694, 0.3125, 0.6694, 0.4688, 0.6694, 0.4375, 0.6694, 0.4375, 0.6694, 0.4688, 0.6694, 0.625, 0.6694, 0.5938, 0.6694, 0.5938, 0.6694, 0.625, 0.6694, 0.6875, 0.6694, 0.6562, 0.6694, 0.6562, 0.6694, 0.6875, 0.6694, 0.75, 0.6694, 0.7188, 0.6694, 0.7188, 0.6694, 0.75, 0.6694, 0.8438, 0.6694, 0.8125, 0.6694, 0.8125, 0.6694, 0.8438, 0.6694, 0.9375, 0.6694, 0.9062, 0.6694, 0.9062, 0.6694, 0.9375, 0.6694, 1.0, 0.6694, 0.9688, 0.6694, 0.9688, 0.6694, 1.0, 0.6694, 0.0625, 0.6694, 0.03125, 0.6694, 0.03125, 0.6694, 0.0625, 0.6694, 0.09375, 0.6694, 0.0625, 0.6694, 0.0625, 0.6694, 0.09375, 0.6694, 0.1562, 0.6694, 0.125, 0.6694, 0.125, 0.6694, 0.1562, 0.6694, 0.2188, 0.6694, 0.1875, 0.6694, 0.1875, 0.6694, 0.2188, 0.6694, 0.2812, 0.6694, 0.25, 0.6694, 0.25, 0.6694, 0.2812, 0.6694, 0.375, 0.6694, 0.3438, 0.6694, 0.3438, 0.6694, 0.375, 0.6694, 0.4375, 0.6694, 0.4062, 0.6694, 0.4062, 0.6694, 0.4375, 0.6694, 0.5, 0.6694, 0.4688, 0.6694, 0.4688, 0.6694, 0.5, 0.6694, 0.5625, 0.6694, 0.5312, 0.6694, 0.5312, 0.6694, 0.5625, 0.6694, 0.5938, 0.6694, 0.5625, 0.6694, 0.5625, 0.6694, 0.5938, 0.6694, 0.6562, 0.6694, 0.625, 0.6694, 0.625, 0.6694, 0.6562, 0.6694, 0.7188, 0.6694, 0.6875, 0.6694, 0.6875, 0.6694, 0.7188, 0.6694, 0.8125, 0.6694, 0.7812, 0.6694, 0.7812, 0.6694, 0.8125, 0.6694, 0.875, 0.6694, 0.8438, 0.6694, 0.8438, 0.6694, 0.875, 0.6694, 0.9062, 0.6694, 0.8906, 0.6694, 0.8906, 0.6694, 0.9062, 0.6694, 0.9688, 0.6694, 0.9375, 0.6694, 0.9375, 0.6694, 0.9688, 0.6694, 0.3438, 0.6694, 0.3125, 0.6694, 0.3125, 0.6694, 0.3438, 0.6694, 0.8906, 0.6694, 0.875, 0.6694, 0.875, 0.6694, 0.8906, 0.6694, 0.4062, 0.6694, 0.375, 0.6694, 0.375, 0.6694, 0.4062, 0.6694, 0.7812, 0.6694, 0.75, 0.6694, 0.75, 0.6694, 0.7812, 0.6694, 0.5312, 0.6694, 0.5, 0.6694, 0.5, 0.6694, 0.5312, 0.6694, 0.5, 0.6694, 0.4688, 0.6694, 0.4688, 0.6694, 0.5, 0.6694, 0.4687, 0.8731, 0.5, 0.8731, 0.5, 0.8731, 0.4687, 0.8731, 0.4688, 0.6694, 0.4688, 0.6694, 0.4688, 0.6694, 0.4688, 0.6694, 0.5312, 0.6694, 0.5, 0.6694, 0.5, 0.6694, 0.5312, 0.6694, 0.5, 0.6694, 0.5312, 0.6694, 0.5312, 0.6694, 0.5, 0.6694, 0.4687, 0.91, 0.4687, 0.8731, 0.4687, 0.8731, 0.4687, 0.91, 0.4687, 0.8731, 0.5, 0.8731, 0.5, 0.8731, 0.4687, 0.8731, 0.4688, 0.6694, 0.5, 0.6694, 0.5, 0.6694, 0.4688, 0.6694, 0.5312, 0.8731, 0.5312, 0.91, 0.5312, 0.91, 0.5312, 0.8731, 0.5, 0.91, 0.4687, 0.91, 0.4687, 0.91, 0.5, 0.91, 0.4688, 0.6694, 0.4688, 0.6694, 0.4688, 0.6694, 0.4688, 0.6694, 0.5312, 0.91, 0.5, 0.91, 0.5, 0.91, 0.5312, 0.91, 0.4688, 0.6694, 0.4688, 0.6694, 0.4688, 0.7897, 0.4687, 0.7712, 0.5, 0.6694, 0.4688, 0.6694, 0.4688, 0.6694, 0.5, 0.6694, 0.4688, 0.6694, 0.5, 0.6694, 0.5, 0.7897, 0.4687, 0.7897, 0.5312, 0.6694, 0.5, 0.6694, 0.5, 0.6694, 0.5312, 0.6694, 0.5, 0.91, 0.4687, 0.91, 0.4687, 0.91, 0.5, 0.91, 0.4688, 0.6694, 0.5, 0.6694, 0.5, 0.6694, 0.4688, 0.6694, 0.4687, 0.91, 0.4687, 0.8731, 0.4687, 0.8731, 0.4687, 0.91, 0.5312, 0.6694, 0.5312, 0.6694, 0.5312, 0.6694, 0.5312, 0.6694, 0.5312, 0.8731, 0.5312, 0.91, 0.5312, 0.91, 0.5312, 0.8731, 0.5, 0.6694, 0.5312, 0.6694, 0.5312, 0.6694, 0.5, 0.6694, 0.5312, 0.91, 0.5, 0.91, 0.5, 0.91, 0.5312, 0.91, 0.5, 0.8731, 0.5312, 0.8731, 0.5312, 0.8731, 0.5, 0.8731, 0.0, 0.0, 0.0, 0.0, 0.0, 0.0, 0.0, 0.0, 0.0, 0.0, 0.0, 0.0, 0.0, 0.0, 0.0, 0.0, 0.0, 0.0, 0.0, 0.0, 0.0, 0.0, 0.0, 0.0, 0.0, 0.0, 0.0, 0.0, 0.0, 0.0, 0.0, 0.0, 0.0, 0.0, 0.0, 0.0, 0.0, 0.0, 0.0, 0.0, 0.5312, 0.7712, 0.5, 0.7712, 0.5, 0.8731, 0.5312, 0.8731, 0.5312, 0.7897, 0.5312, 0.7712, 0.5312, 0.8731, 0.5312, 0.91, 0.5, 0.7897, 0.5312, 0.7897, 0.5312, 0.91, 0.5, 0.91, 0.4687, 0.7897, 0.5, 0.7897, 0.5, 0.91, 0.4687, 0.91, 0.5, 0.8731, 0.5312, 0.8731, 0.5312, 0.8731, 0.5, 0.8731, 0.5, 0.6694, 0.5312, 0.6694, 0.5312, 0.7897, 0.5, 0.7897, 0.5312, 0.6694, 0.5312, 0.6694, 0.5312, 0.6694, 0.5312, 0.6694, 0.4687, 0.91, 0.4687, 0.8731, 0.4687, 0.8731, 0.4687, 0.91, 0.5312, 0.91, 0.5, 0.91, 0.5, 0.91, 0.5312, 0.91, 0.4688, 0.6694, 0.4688, 0.6694, 0.4688, 0.6694, 0.4688, 0.6694, 0.4688, 0.6694, 0.5, 0.6694, 0.5, 0.6694, 0.4688, 0.6694, 0.5, 0.91, 0.4687, 0.91, 0.4687, 0.91, 0.5, 0.91, 0.5, 0.6694, 0.5312, 0.6694, 0.5312, 0.6694, 0.5, 0.6694, 0.5312, 0.8731, 0.5312, 0.91, 0.5312, 0.91, 0.5312, 0.8731, 0.4687, 0.7712, 0.4688, 0.7897, 0.4687, 0.91, 0.4687, 0.8731, 0.5, 0.7712, 0.4687, 0.7712, 0.4687, 0.8731, 0.5, 0.8731, 0.5, 0.6694, 0.4688, 0.6694, 0.4687, 0.7712, 0.5, 0.7712, 0.4687, 0.8731, 0.5, 0.8731, 0.5, 0.8731, 0.4687, 0.8731, 0.5312, 0.6694, 0.5312, 0.6694, 0.5312, 0.7712, 0.5312, 0.7897, 0.5312, 0.6694, 0.5, 0.6694, 0.5, 0.7712, 0.5312, 0.7712])
me_x.update()
me_x_1 = bpy.data.meshes.new('立方体')
me_x_1.from_pydata([(-1.0, -1.0, -1.0), (-1.0, -1.0, 1.0), (-1.0, 1.0, -1.0), (-1.0, 1.0, 1.0), (1.0, -1.0, -1.0), (1.0, -1.0, 1.0), (1.0, 1.0, -1.0), (1.0, 1.0, 1.0)], [], [(0, 1, 3, 2), (2, 3, 7, 6), (6, 7, 5, 4), (4, 5, 1, 0), (2, 6, 4, 0), (7, 3, 1, 5)])
_uv = me_x_1.uv_layers.new(name='UV贴图')
_uv.uv.foreach_set('vector', [0.375, 0.0, 0.625, 0.0, 0.625, 0.25, 0.375, 0.25, 0.375, 0.25, 0.625, 0.25, 0.625, 0.5, 0.375, 0.5, 0.375, 0.5, 0.625, 0.5, 0.625, 0.75, 0.375, 0.75, 0.375, 0.75, 0.625, 0.75, 0.625, 1.0, 0.375, 1.0, 0.125, 0.5, 0.375, 0.5, 0.375, 0.75, 0.125, 0.75, 0.625, 0.5, 0.875, 0.5, 0.875, 0.75, 0.625, 0.75])
me_x_1.update()

# ---- objects
ob_light = bpy.data.objects.new('Light', light_light)
ob_camera = bpy.data.objects.new('Camera', cam_camera)
ob_x = bpy.data.objects.new('柱体', me_x)
ob_x_1 = bpy.data.objects.new('立方体', me_x_1)

# ---- transforms, parenting, visibility, modifiers, constraints
ob_light.location = (4.076, 1.005, 5.904)
ob_light.rotation_euler = (0.6503, 0.05522, 1.866)
ob_light.lock_rotations_4d = False
ob_light.empty_display_type = 'ARROWS'
ob_light.color = (0.0, 0.0, 0.0, 0.0)
ob_light.lineart.crease_threshold = 0.0
ob_camera.location = (2.8, -2.35, 8.597)
ob_camera.rotation_euler = (0.3972, 1.353e-07, 0.8708)
ob_camera.lock_rotations_4d = False
ob_camera.empty_display_type = 'ARROWS'
ob_camera.color = (0.0, 0.0, 0.0, 0.0)
ob_camera.display_type = 'WIRE'
ob_camera.lineart.crease_threshold = 0.0
ob_x.location = (0.0, 0.0, 0.0)
_m = ob_x.modifiers.new('Subdivision', 'SUBSURF')
_m.levels = 2
ob_x_1.location = (0.0, 0.0, -0.5735)
ob_x_1.scale = (0.2254, 0.2254, 0.2254)

# ---- collection membership
col_collection.objects.link(ob_light)
col_collection.objects.link(ob_camera)
col_collection.objects.link(ob_x)
col_collection.objects.link(ob_x_1)

# ---- scene / render settings (as saved in the file)
scene.camera = ob_camera
scene.frame_start = 1; scene.frame_end = 65; scene.frame_set(60)
scene.render.engine = 'BLENDER_EEVEE_NEXT'
scene.render.image_settings.file_format = 'FFMPEG'
scene.render.image_settings.color_mode = 'RGB'
scene.view_settings.view_transform = 'Filmic'
bpy.context.view_layer.update()
